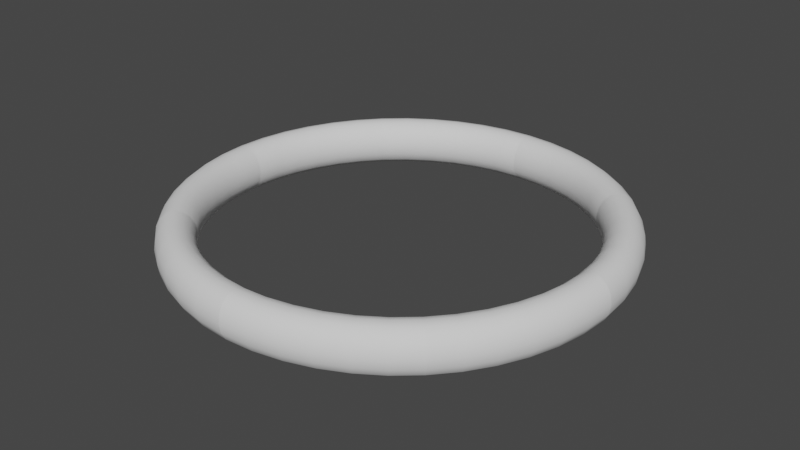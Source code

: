 # Source: ValveHandles.blend  (saved by Blender 2.93.20; exported with 4.5.12 LTS)
import bpy
from mathutils import Matrix  # noqa: F401  (used for matrix-valued properties, if any)

bpy.ops.wm.read_factory_settings(use_empty=True)
scene = bpy.context.scene
scene.name = 'Scene'

# ---- collections
col_collection = bpy.data.collections.new('Collection'); scene.collection.children.link(col_collection)

# ---- world
world_world = bpy.data.worlds.new('World'); scene.world = world_world
world_world.use_nodes = True; world_world.node_tree.nodes.clear()
_N = world_world.node_tree.nodes; _L = world_world.node_tree.links
n0 = _N.new('ShaderNodeOutputWorld'); n0.name = 'World Output'; n0.location = (300, 300)
n1 = _N.new('ShaderNodeBackground'); n1.name = 'Background'; n1.location = (10, 300)
n1.inputs[0].default_value = (0.05088, 0.05088, 0.05088, 1.0)
_L.new(n1.outputs[0], n0.inputs[0])
n0.is_active_output = True
world_world.color = (0.05088, 0.05088, 0.05088)
world_world.use_sun_shadow = False
world_world.sun_shadow_jitter_overblur = 0.0

# ---- meshes
me_torus = bpy.data.meshes.new('Torus')
me_torus.from_pydata([(-0.2803, 2.45e-08, 0.0), (-0.2785, 2.434e-08, 0.01148), (-0.2732, 2.389e-08, 0.02121), (-0.2655, 2.321e-08, 0.02772), (-0.2563, 2.24e-08, 0.03), (-0.2471, 2.16e-08, 0.02772), (-0.2393, 2.092e-08, 0.02121), (-0.2341, 2.046e-08, 0.01148), (-0.2322, 2.03e-08, 3.674e-18), (-0.2341, 2.046e-08, -0.01148), (-0.2393, 2.092e-08, -0.02121), (-0.2471, 2.16e-08, -0.02772), (-0.2563, 2.24e-08, -0.03), (-0.2655, 2.321e-08, -0.02772), (-0.2732, 2.389e-08, -0.02121), (-0.2785, 2.434e-08, -0.01148), (-0.2779, -0.03658, 0.0), (-0.2761, -0.03635, 0.01148), (-0.2709, -0.03567, 0.02121), (-0.2632, -0.03465, 0.02772), (-0.2541, -0.03345, 0.03), (-0.245, -0.03225, 0.02772), (-0.2372, -0.03123, 0.02121), (-0.2321, -0.03055, 0.01148), (-0.2302, -0.03031, 3.674e-18), (-0.2321, -0.03055, -0.01148), (-0.2372, -0.03123, -0.02121), (-0.245, -0.03225, -0.02772), (-0.2541, -0.03345, -0.03), (-0.2632, -0.03465, -0.02772), (-0.2709, -0.03567, -0.02121), (-0.2761, -0.03635, -0.01148), (-0.2707, -0.07254, 0.0), (-0.269, -0.07207, 0.01148), (-0.2639, -0.07072, 0.02121), (-0.2564, -0.0687, 0.02772), (-0.2475, -0.06633, 0.03), (-0.2386, -0.06395, 0.02772), (-0.2311, -0.06193, 0.02121), (-0.2261, -0.06058, 0.01148), (-0.2243, -0.06011, 3.674e-18), (-0.2261, -0.06058, -0.01148), (-0.2311, -0.06193, -0.02121), (-0.2386, -0.06395, -0.02772), (-0.2475, -0.06633, -0.03), (-0.2564, -0.0687, -0.02772), (-0.2639, -0.07072, -0.02121), (-0.269, -0.07207, -0.01148), (-0.2589, -0.1073, 0.0), (-0.2573, -0.1066, 0.01148), (-0.2524, -0.1046, 0.02121), (-0.2452, -0.1016, 0.02772), (-0.2368, -0.09807, 0.03), (-0.2283, -0.09455, 0.02772), (-0.2211, -0.09157, 0.02121), (-0.2162, -0.08957, 0.01148), (-0.2146, -0.08887, 3.674e-18), (-0.2162, -0.08957, -0.01148), (-0.2211, -0.09157, -0.02121), (-0.2283, -0.09455, -0.02772), (-0.2368, -0.09807, -0.03), (-0.2452, -0.1016, -0.02772), (-0.2524, -0.1046, -0.02121), (-0.2573, -0.1066, -0.01148), (-0.2427, -0.1401, 0.0), (-0.2412, -0.1392, 0.01148), (-0.2366, -0.1366, 0.02121), (-0.2299, -0.1327, 0.02772), (-0.2219, -0.1281, 0.03), (-0.214, -0.1235, 0.02772), (-0.2072, -0.1196, 0.02121), (-0.2027, -0.117, 0.01148), (-0.2011, -0.1161, 3.674e-18), (-0.2027, -0.117, -0.01148), (-0.2072, -0.1196, -0.02121), (-0.214, -0.1235, -0.02772), (-0.2219, -0.1281, -0.03), (-0.2299, -0.1327, -0.02772), (-0.2366, -0.1366, -0.02121), (-0.2412, -0.1392, -0.01148), (-0.2224, -0.1706, 0.0), (-0.2209, -0.1695, 0.01148), (-0.2168, -0.1663, 0.02121), (-0.2106, -0.1616, 0.02772), (-0.2033, -0.156, 0.03), (-0.196, -0.1504, 0.02772), (-0.1898, -0.1457, 0.02121), (-0.1857, -0.1425, 0.01148), (-0.1842, -0.1414, 3.674e-18), (-0.1857, -0.1425, -0.01148), (-0.1898, -0.1457, -0.02121), (-0.196, -0.1504, -0.02772), (-0.2033, -0.156, -0.03), (-0.2106, -0.1616, -0.02772), (-0.2168, -0.1663, -0.02121), (-0.2209, -0.1695, -0.01148), (-0.1982, -0.1982, 0.0), (-0.1969, -0.1969, 0.01148), (-0.1932, -0.1932, 0.02121), (-0.1877, -0.1877, 0.02772), (-0.1812, -0.1812, 0.03), (-0.1747, -0.1747, 0.02772), (-0.1692, -0.1692, 0.02121), (-0.1655, -0.1655, 0.01148), (-0.1642, -0.1642, 3.674e-18), (-0.1655, -0.1655, -0.01148), (-0.1692, -0.1692, -0.02121), (-0.1747, -0.1747, -0.02772), (-0.1812, -0.1812, -0.03), (-0.1877, -0.1877, -0.02772), (-0.1932, -0.1932, -0.02121), (-0.1969, -0.1969, -0.01148)], [], [(0, 16, 17, 1), (1, 17, 18, 2), (2, 18, 19, 3), (3, 19, 20, 4), (4, 20, 21, 5), (5, 21, 22, 6), (6, 22, 23, 7), (7, 23, 24, 8), (8, 24, 25, 9), (9, 25, 26, 10), (10, 26, 27, 11), (11, 27, 28, 12), (12, 28, 29, 13), (13, 29, 30, 14), (14, 30, 31, 15), (15, 31, 16, 0), (16, 32, 33, 17), (17, 33, 34, 18), (18, 34, 35, 19), (19, 35, 36, 20), (20, 36, 37, 21), (21, 37, 38, 22), (22, 38, 39, 23), (23, 39, 40, 24), (24, 40, 41, 25), (25, 41, 42, 26), (26, 42, 43, 27), (27, 43, 44, 28), (28, 44, 45, 29), (29, 45, 46, 30), (30, 46, 47, 31), (31, 47, 32, 16), (32, 48, 49, 33), (33, 49, 50, 34), (34, 50, 51, 35), (35, 51, 52, 36), (36, 52, 53, 37), (37, 53, 54, 38), (38, 54, 55, 39), (39, 55, 56, 40), (40, 56, 57, 41), (41, 57, 58, 42), (42, 58, 59, 43), (43, 59, 60, 44), (44, 60, 61, 45), (45, 61, 62, 46), (46, 62, 63, 47), (47, 63, 48, 32), (48, 64, 65, 49), (49, 65, 66, 50), (50, 66, 67, 51), (51, 67, 68, 52), (52, 68, 69, 53), (53, 69, 70, 54), (54, 70, 71, 55), (55, 71, 72, 56), (56, 72, 73, 57), (57, 73, 74, 58), (58, 74, 75, 59), (59, 75, 76, 60), (60, 76, 77, 61), (61, 77, 78, 62), (62, 78, 79, 63), (63, 79, 64, 48), (64, 80, 81, 65), (65, 81, 82, 66), (66, 82, 83, 67), (67, 83, 84, 68), (68, 84, 85, 69), (69, 85, 86, 70), (70, 86, 87, 71), (71, 87, 88, 72), (72, 88, 89, 73), (73, 89, 90, 74), (74, 90, 91, 75), (75, 91, 92, 76), (76, 92, 93, 77), (77, 93, 94, 78), (78, 94, 95, 79), (79, 95, 80, 64), (80, 96, 97, 81), (81, 97, 98, 82), (82, 98, 99, 83), (83, 99, 100, 84), (84, 100, 101, 85), (85, 101, 102, 86), (86, 102, 103, 87), (87, 103, 104, 88), (88, 104, 105, 89), (89, 105, 106, 90), (90, 106, 107, 91), (91, 107, 108, 92), (92, 108, 109, 93), (93, 109, 110, 94), (94, 110, 111, 95), (95, 111, 96, 80)])
me_torus.polygons.foreach_set('use_smooth', [True] * 96)
_uv = me_torus.uv_layers.new(name='UVMap')
_uv.uv.foreach_set('vector', [8.882e-16, 0.5, 0.02083, 0.5, 0.02083, 0.5625, 8.882e-16, 0.5625, 8.882e-16, 0.5625, 0.02083, 0.5625, 0.02083, 0.625, 8.882e-16, 0.625, 8.882e-16, 0.625, 0.02083, 0.625, 0.02083, 0.6875, 8.882e-16, 0.6875, 8.882e-16, 0.6875, 0.02083, 0.6875, 0.02083, 0.75, 8.882e-16, 0.75, 8.882e-16, 0.75, 0.02083, 0.75, 0.02083, 0.8125, 8.882e-16, 0.8125, 8.882e-16, 0.8125, 0.02083, 0.8125, 0.02083, 0.875, 8.882e-16, 0.875, 8.882e-16, 0.875, 0.02083, 0.875, 0.02083, 0.9375, 8.882e-16, 0.9375, 8.882e-16, 0.9375, 0.02083, 0.9375, 0.02083, 1.0, 8.882e-16, 1.0, 8.882e-16, 0.0, 0.02083, 0.0, 0.02083, 0.0625, 8.882e-16, 0.0625, 8.882e-16, 0.0625, 0.02083, 0.0625, 0.02083, 0.125, 8.882e-16, 0.125, 8.882e-16, 0.125, 0.02083, 0.125, 0.02083, 0.1875, 8.882e-16, 0.1875, 8.882e-16, 0.1875, 0.02083, 0.1875, 0.02083, 0.25, 8.882e-16, 0.25, 8.882e-16, 0.25, 0.02083, 0.25, 0.02083, 0.3125, 8.882e-16, 0.3125, 8.882e-16, 0.3125, 0.02083, 0.3125, 0.02083, 0.375, 8.882e-16, 0.375, 8.882e-16, 0.375, 0.02083, 0.375, 0.02083, 0.4375, 8.882e-16, 0.4375, 8.882e-16, 0.4375, 0.02083, 0.4375, 0.02083, 0.5, 8.882e-16, 0.5, 0.02083, 0.5, 0.04167, 0.5, 0.04167, 0.5625, 0.02083, 0.5625, 0.02083, 0.5625, 0.04167, 0.5625, 0.04167, 0.625, 0.02083, 0.625, 0.02083, 0.625, 0.04167, 0.625, 0.04167, 0.6875, 0.02083, 0.6875, 0.02083, 0.6875, 0.04167, 0.6875, 0.04167, 0.75, 0.02083, 0.75, 0.02083, 0.75, 0.04167, 0.75, 0.04167, 0.8125, 0.02083, 0.8125, 0.02083, 0.8125, 0.04167, 0.8125, 0.04167, 0.875, 0.02083, 0.875, 0.02083, 0.875, 0.04167, 0.875, 0.04167, 0.9375, 0.02083, 0.9375, 0.02083, 0.9375, 0.04167, 0.9375, 0.04167, 1.0, 0.02083, 1.0, 0.02083, 0.0, 0.04167, 0.0, 0.04167, 0.0625, 0.02083, 0.0625, 0.02083, 0.0625, 0.04167, 0.0625, 0.04167, 0.125, 0.02083, 0.125, 0.02083, 0.125, 0.04167, 0.125, 0.04167, 0.1875, 0.02083, 0.1875, 0.02083, 0.1875, 0.04167, 0.1875, 0.04167, 0.25, 0.02083, 0.25, 0.02083, 0.25, 0.04167, 0.25, 0.04167, 0.3125, 0.02083, 0.3125, 0.02083, 0.3125, 0.04167, 0.3125, 0.04167, 0.375, 0.02083, 0.375, 0.02083, 0.375, 0.04167, 0.375, 0.04167, 0.4375, 0.02083, 0.4375, 0.02083, 0.4375, 0.04167, 0.4375, 0.04167, 0.5, 0.02083, 0.5, 0.04167, 0.5, 0.0625, 0.5, 0.0625, 0.5625, 0.04167, 0.5625, 0.04167, 0.5625, 0.0625, 0.5625, 0.0625, 0.625, 0.04167, 0.625, 0.04167, 0.625, 0.0625, 0.625, 0.0625, 0.6875, 0.04167, 0.6875, 0.04167, 0.6875, 0.0625, 0.6875, 0.0625, 0.75, 0.04167, 0.75, 0.04167, 0.75, 0.0625, 0.75, 0.0625, 0.8125, 0.04167, 0.8125, 0.04167, 0.8125, 0.0625, 0.8125, 0.0625, 0.875, 0.04167, 0.875, 0.04167, 0.875, 0.0625, 0.875, 0.0625, 0.9375, 0.04167, 0.9375, 0.04167, 0.9375, 0.0625, 0.9375, 0.0625, 1.0, 0.04167, 1.0, 0.04167, 0.0, 0.0625, 0.0, 0.0625, 0.0625, 0.04167, 0.0625, 0.04167, 0.0625, 0.0625, 0.0625, 0.0625, 0.125, 0.04167, 0.125, 0.04167, 0.125, 0.0625, 0.125, 0.0625, 0.1875, 0.04167, 0.1875, 0.04167, 0.1875, 0.0625, 0.1875, 0.0625, 0.25, 0.04167, 0.25, 0.04167, 0.25, 0.0625, 0.25, 0.0625, 0.3125, 0.04167, 0.3125, 0.04167, 0.3125, 0.0625, 0.3125, 0.0625, 0.375, 0.04167, 0.375, 0.04167, 0.375, 0.0625, 0.375, 0.0625, 0.4375, 0.04167, 0.4375, 0.04167, 0.4375, 0.0625, 0.4375, 0.0625, 0.5, 0.04167, 0.5, 0.0625, 0.5, 0.08333, 0.5, 0.08333, 0.5625, 0.0625, 0.5625, 0.0625, 0.5625, 0.08333, 0.5625, 0.08333, 0.625, 0.0625, 0.625, 0.0625, 0.625, 0.08333, 0.625, 0.08333, 0.6875, 0.0625, 0.6875, 0.0625, 0.6875, 0.08333, 0.6875, 0.08333, 0.75, 0.0625, 0.75, 0.0625, 0.75, 0.08333, 0.75, 0.08333, 0.8125, 0.0625, 0.8125, 0.0625, 0.8125, 0.08333, 0.8125, 0.08333, 0.875, 0.0625, 0.875, 0.0625, 0.875, 0.08333, 0.875, 0.08333, 0.9375, 0.0625, 0.9375, 0.0625, 0.9375, 0.08333, 0.9375, 0.08333, 1.0, 0.0625, 1.0, 0.0625, 0.0, 0.08333, 0.0, 0.08333, 0.0625, 0.0625, 0.0625, 0.0625, 0.0625, 0.08333, 0.0625, 0.08333, 0.125, 0.0625, 0.125, 0.0625, 0.125, 0.08333, 0.125, 0.08333, 0.1875, 0.0625, 0.1875, 0.0625, 0.1875, 0.08333, 0.1875, 0.08333, 0.25, 0.0625, 0.25, 0.0625, 0.25, 0.08333, 0.25, 0.08333, 0.3125, 0.0625, 0.3125, 0.0625, 0.3125, 0.08333, 0.3125, 0.08333, 0.375, 0.0625, 0.375, 0.0625, 0.375, 0.08333, 0.375, 0.08333, 0.4375, 0.0625, 0.4375, 0.0625, 0.4375, 0.08333, 0.4375, 0.08333, 0.5, 0.0625, 0.5, 0.08333, 0.5, 0.1042, 0.5, 0.1042, 0.5625, 0.08333, 0.5625, 0.08333, 0.5625, 0.1042, 0.5625, 0.1042, 0.625, 0.08333, 0.625, 0.08333, 0.625, 0.1042, 0.625, 0.1042, 0.6875, 0.08333, 0.6875, 0.08333, 0.6875, 0.1042, 0.6875, 0.1042, 0.75, 0.08333, 0.75, 0.08333, 0.75, 0.1042, 0.75, 0.1042, 0.8125, 0.08333, 0.8125, 0.08333, 0.8125, 0.1042, 0.8125, 0.1042, 0.875, 0.08333, 0.875, 0.08333, 0.875, 0.1042, 0.875, 0.1042, 0.9375, 0.08333, 0.9375, 0.08333, 0.9375, 0.1042, 0.9375, 0.1042, 1.0, 0.08333, 1.0, 0.08333, 0.0, 0.1042, 0.0, 0.1042, 0.0625, 0.08333, 0.0625, 0.08333, 0.0625, 0.1042, 0.0625, 0.1042, 0.125, 0.08333, 0.125, 0.08333, 0.125, 0.1042, 0.125, 0.1042, 0.1875, 0.08333, 0.1875, 0.08333, 0.1875, 0.1042, 0.1875, 0.1042, 0.25, 0.08333, 0.25, 0.08333, 0.25, 0.1042, 0.25, 0.1042, 0.3125, 0.08333, 0.3125, 0.08333, 0.3125, 0.1042, 0.3125, 0.1042, 0.375, 0.08333, 0.375, 0.08333, 0.375, 0.1042, 0.375, 0.1042, 0.4375, 0.08333, 0.4375, 0.08333, 0.4375, 0.1042, 0.4375, 0.1042, 0.5, 0.08333, 0.5, 0.1042, 0.5, 0.125, 0.5, 0.125, 0.5625, 0.1042, 0.5625, 0.1042, 0.5625, 0.125, 0.5625, 0.125, 0.625, 0.1042, 0.625, 0.1042, 0.625, 0.125, 0.625, 0.125, 0.6875, 0.1042, 0.6875, 0.1042, 0.6875, 0.125, 0.6875, 0.125, 0.75, 0.1042, 0.75, 0.1042, 0.75, 0.125, 0.75, 0.125, 0.8125, 0.1042, 0.8125, 0.1042, 0.8125, 0.125, 0.8125, 0.125, 0.875, 0.1042, 0.875, 0.1042, 0.875, 0.125, 0.875, 0.125, 0.9375, 0.1042, 0.9375, 0.1042, 0.9375, 0.125, 0.9375, 0.125, 1.0, 0.1042, 1.0, 0.1042, 0.0, 0.125, 0.0, 0.125, 0.0625, 0.1042, 0.0625, 0.1042, 0.0625, 0.125, 0.0625, 0.125, 0.125, 0.1042, 0.125, 0.1042, 0.125, 0.125, 0.125, 0.125, 0.1875, 0.1042, 0.1875, 0.1042, 0.1875, 0.125, 0.1875, 0.125, 0.25, 0.1042, 0.25, 0.1042, 0.25, 0.125, 0.25, 0.125, 0.3125, 0.1042, 0.3125, 0.1042, 0.3125, 0.125, 0.3125, 0.125, 0.375, 0.1042, 0.375, 0.1042, 0.375, 0.125, 0.375, 0.125, 0.4375, 0.1042, 0.4375, 0.1042, 0.4375, 0.125, 0.4375, 0.125, 0.5, 0.1042, 0.5])
me_torus.use_remesh_fix_poles = True
me_torus.use_remesh_preserve_attributes = False
me_torus.update()
me_torus_001 = bpy.data.meshes.new('Torus.001')
me_torus_001.from_pydata([(2.116e-08, -0.2803, 0.0), (2.102e-08, -0.2785, 0.01148), (2.063e-08, -0.2732, 0.02121), (2.004e-08, -0.2655, 0.02772), (1.935e-08, -0.2563, 0.03), (1.865e-08, -0.2471, 0.02772), (1.806e-08, -0.2393, 0.02121), (1.767e-08, -0.2341, 0.01148), (1.753e-08, -0.2322, 3.674e-18), (1.767e-08, -0.2341, -0.01148), (1.806e-08, -0.2393, -0.02121), (1.865e-08, -0.2471, -0.02772), (1.935e-08, -0.2563, -0.03), (2.004e-08, -0.2655, -0.02772), (2.063e-08, -0.2732, -0.02121), (2.102e-08, -0.2785, -0.01148), (0.03658, -0.2779, 0.0), (0.03635, -0.2761, 0.01148), (0.03567, -0.2709, 0.02121), (0.03465, -0.2632, 0.02772), (0.03345, -0.2541, 0.03), (0.03225, -0.245, 0.02772), (0.03123, -0.2372, 0.02121), (0.03055, -0.2321, 0.01148), (0.03031, -0.2302, 3.674e-18), (0.03055, -0.2321, -0.01148), (0.03123, -0.2372, -0.02121), (0.03225, -0.245, -0.02772), (0.03345, -0.2541, -0.03), (0.03465, -0.2632, -0.02772), (0.03567, -0.2709, -0.02121), (0.03635, -0.2761, -0.01148), (0.07254, -0.2707, 0.0), (0.07207, -0.269, 0.01148), (0.07072, -0.2639, 0.02121), (0.0687, -0.2564, 0.02772), (0.06633, -0.2475, 0.03), (0.06395, -0.2386, 0.02772), (0.06193, -0.2311, 0.02121), (0.06058, -0.2261, 0.01148), (0.06011, -0.2243, 3.674e-18), (0.06058, -0.2261, -0.01148), (0.06193, -0.2311, -0.02121), (0.06395, -0.2386, -0.02772), (0.06633, -0.2475, -0.03), (0.0687, -0.2564, -0.02772), (0.07072, -0.2639, -0.02121), (0.07207, -0.269, -0.01148), (0.1073, -0.2589, 0.0), (0.1066, -0.2573, 0.01148), (0.1046, -0.2524, 0.02121), (0.1016, -0.2452, 0.02772), (0.09807, -0.2368, 0.03), (0.09455, -0.2283, 0.02772), (0.09157, -0.2211, 0.02121), (0.08957, -0.2162, 0.01148), (0.08887, -0.2146, 3.674e-18), (0.08957, -0.2162, -0.01148), (0.09157, -0.2211, -0.02121), (0.09455, -0.2283, -0.02772), (0.09807, -0.2368, -0.03), (0.1016, -0.2452, -0.02772), (0.1046, -0.2524, -0.02121), (0.1066, -0.2573, -0.01148), (0.1401, -0.2427, 0.0), (0.1392, -0.2412, 0.01148), (0.1366, -0.2366, 0.02121), (0.1327, -0.2299, 0.02772), (0.1281, -0.2219, 0.03), (0.1235, -0.214, 0.02772), (0.1196, -0.2072, 0.02121), (0.117, -0.2027, 0.01148), (0.1161, -0.2011, 3.674e-18), (0.117, -0.2027, -0.01148), (0.1196, -0.2072, -0.02121), (0.1235, -0.214, -0.02772), (0.1281, -0.2219, -0.03), (0.1327, -0.2299, -0.02772), (0.1366, -0.2366, -0.02121), (0.1392, -0.2412, -0.01148), (0.1706, -0.2224, 0.0), (0.1695, -0.2209, 0.01148), (0.1663, -0.2168, 0.02121), (0.1616, -0.2106, 0.02772), (0.156, -0.2033, 0.03), (0.1504, -0.196, 0.02772), (0.1457, -0.1898, 0.02121), (0.1425, -0.1857, 0.01148), (0.1414, -0.1842, 3.674e-18), (0.1425, -0.1857, -0.01148), (0.1457, -0.1898, -0.02121), (0.1504, -0.196, -0.02772), (0.156, -0.2033, -0.03), (0.1616, -0.2106, -0.02772), (0.1663, -0.2168, -0.02121), (0.1695, -0.2209, -0.01148), (0.1982, -0.1982, 0.0), (0.1969, -0.1969, 0.01148), (0.1932, -0.1932, 0.02121), (0.1877, -0.1877, 0.02772), (0.1812, -0.1812, 0.03), (0.1747, -0.1747, 0.02772), (0.1692, -0.1692, 0.02121), (0.1655, -0.1655, 0.01148), (0.1642, -0.1642, 3.674e-18), (0.1655, -0.1655, -0.01148), (0.1692, -0.1692, -0.02121), (0.1747, -0.1747, -0.02772), (0.1812, -0.1812, -0.03), (0.1877, -0.1877, -0.02772), (0.1932, -0.1932, -0.02121), (0.1969, -0.1969, -0.01148)], [], [(0, 16, 17, 1), (1, 17, 18, 2), (2, 18, 19, 3), (3, 19, 20, 4), (4, 20, 21, 5), (5, 21, 22, 6), (6, 22, 23, 7), (7, 23, 24, 8), (8, 24, 25, 9), (9, 25, 26, 10), (10, 26, 27, 11), (11, 27, 28, 12), (12, 28, 29, 13), (13, 29, 30, 14), (14, 30, 31, 15), (15, 31, 16, 0), (16, 32, 33, 17), (17, 33, 34, 18), (18, 34, 35, 19), (19, 35, 36, 20), (20, 36, 37, 21), (21, 37, 38, 22), (22, 38, 39, 23), (23, 39, 40, 24), (24, 40, 41, 25), (25, 41, 42, 26), (26, 42, 43, 27), (27, 43, 44, 28), (28, 44, 45, 29), (29, 45, 46, 30), (30, 46, 47, 31), (31, 47, 32, 16), (32, 48, 49, 33), (33, 49, 50, 34), (34, 50, 51, 35), (35, 51, 52, 36), (36, 52, 53, 37), (37, 53, 54, 38), (38, 54, 55, 39), (39, 55, 56, 40), (40, 56, 57, 41), (41, 57, 58, 42), (42, 58, 59, 43), (43, 59, 60, 44), (44, 60, 61, 45), (45, 61, 62, 46), (46, 62, 63, 47), (47, 63, 48, 32), (48, 64, 65, 49), (49, 65, 66, 50), (50, 66, 67, 51), (51, 67, 68, 52), (52, 68, 69, 53), (53, 69, 70, 54), (54, 70, 71, 55), (55, 71, 72, 56), (56, 72, 73, 57), (57, 73, 74, 58), (58, 74, 75, 59), (59, 75, 76, 60), (60, 76, 77, 61), (61, 77, 78, 62), (62, 78, 79, 63), (63, 79, 64, 48), (64, 80, 81, 65), (65, 81, 82, 66), (66, 82, 83, 67), (67, 83, 84, 68), (68, 84, 85, 69), (69, 85, 86, 70), (70, 86, 87, 71), (71, 87, 88, 72), (72, 88, 89, 73), (73, 89, 90, 74), (74, 90, 91, 75), (75, 91, 92, 76), (76, 92, 93, 77), (77, 93, 94, 78), (78, 94, 95, 79), (79, 95, 80, 64), (80, 96, 97, 81), (81, 97, 98, 82), (82, 98, 99, 83), (83, 99, 100, 84), (84, 100, 101, 85), (85, 101, 102, 86), (86, 102, 103, 87), (87, 103, 104, 88), (88, 104, 105, 89), (89, 105, 106, 90), (90, 106, 107, 91), (91, 107, 108, 92), (92, 108, 109, 93), (93, 109, 110, 94), (94, 110, 111, 95), (95, 111, 96, 80)])
me_torus_001.polygons.foreach_set('use_smooth', [True] * 96)
_uv = me_torus_001.uv_layers.new(name='UVMap')
_uv.uv.foreach_set('vector', [0.25, 0.5, 0.2708, 0.5, 0.2708, 0.5625, 0.25, 0.5625, 0.25, 0.5625, 0.2708, 0.5625, 0.2708, 0.625, 0.25, 0.625, 0.25, 0.625, 0.2708, 0.625, 0.2708, 0.6875, 0.25, 0.6875, 0.25, 0.6875, 0.2708, 0.6875, 0.2708, 0.75, 0.25, 0.75, 0.25, 0.75, 0.2708, 0.75, 0.2708, 0.8125, 0.25, 0.8125, 0.25, 0.8125, 0.2708, 0.8125, 0.2708, 0.875, 0.25, 0.875, 0.25, 0.875, 0.2708, 0.875, 0.2708, 0.9375, 0.25, 0.9375, 0.25, 0.9375, 0.2708, 0.9375, 0.2708, 1.0, 0.25, 1.0, 0.25, 0.0, 0.2708, 0.0, 0.2708, 0.0625, 0.25, 0.0625, 0.25, 0.0625, 0.2708, 0.0625, 0.2708, 0.125, 0.25, 0.125, 0.25, 0.125, 0.2708, 0.125, 0.2708, 0.1875, 0.25, 0.1875, 0.25, 0.1875, 0.2708, 0.1875, 0.2708, 0.25, 0.25, 0.25, 0.25, 0.25, 0.2708, 0.25, 0.2708, 0.3125, 0.25, 0.3125, 0.25, 0.3125, 0.2708, 0.3125, 0.2708, 0.375, 0.25, 0.375, 0.25, 0.375, 0.2708, 0.375, 0.2708, 0.4375, 0.25, 0.4375, 0.25, 0.4375, 0.2708, 0.4375, 0.2708, 0.5, 0.25, 0.5, 0.2708, 0.5, 0.2917, 0.5, 0.2917, 0.5625, 0.2708, 0.5625, 0.2708, 0.5625, 0.2917, 0.5625, 0.2917, 0.625, 0.2708, 0.625, 0.2708, 0.625, 0.2917, 0.625, 0.2917, 0.6875, 0.2708, 0.6875, 0.2708, 0.6875, 0.2917, 0.6875, 0.2917, 0.75, 0.2708, 0.75, 0.2708, 0.75, 0.2917, 0.75, 0.2917, 0.8125, 0.2708, 0.8125, 0.2708, 0.8125, 0.2917, 0.8125, 0.2917, 0.875, 0.2708, 0.875, 0.2708, 0.875, 0.2917, 0.875, 0.2917, 0.9375, 0.2708, 0.9375, 0.2708, 0.9375, 0.2917, 0.9375, 0.2917, 1.0, 0.2708, 1.0, 0.2708, 0.0, 0.2917, 0.0, 0.2917, 0.0625, 0.2708, 0.0625, 0.2708, 0.0625, 0.2917, 0.0625, 0.2917, 0.125, 0.2708, 0.125, 0.2708, 0.125, 0.2917, 0.125, 0.2917, 0.1875, 0.2708, 0.1875, 0.2708, 0.1875, 0.2917, 0.1875, 0.2917, 0.25, 0.2708, 0.25, 0.2708, 0.25, 0.2917, 0.25, 0.2917, 0.3125, 0.2708, 0.3125, 0.2708, 0.3125, 0.2917, 0.3125, 0.2917, 0.375, 0.2708, 0.375, 0.2708, 0.375, 0.2917, 0.375, 0.2917, 0.4375, 0.2708, 0.4375, 0.2708, 0.4375, 0.2917, 0.4375, 0.2917, 0.5, 0.2708, 0.5, 0.2917, 0.5, 0.3125, 0.5, 0.3125, 0.5625, 0.2917, 0.5625, 0.2917, 0.5625, 0.3125, 0.5625, 0.3125, 0.625, 0.2917, 0.625, 0.2917, 0.625, 0.3125, 0.625, 0.3125, 0.6875, 0.2917, 0.6875, 0.2917, 0.6875, 0.3125, 0.6875, 0.3125, 0.75, 0.2917, 0.75, 0.2917, 0.75, 0.3125, 0.75, 0.3125, 0.8125, 0.2917, 0.8125, 0.2917, 0.8125, 0.3125, 0.8125, 0.3125, 0.875, 0.2917, 0.875, 0.2917, 0.875, 0.3125, 0.875, 0.3125, 0.9375, 0.2917, 0.9375, 0.2917, 0.9375, 0.3125, 0.9375, 0.3125, 1.0, 0.2917, 1.0, 0.2917, 0.0, 0.3125, 0.0, 0.3125, 0.0625, 0.2917, 0.0625, 0.2917, 0.0625, 0.3125, 0.0625, 0.3125, 0.125, 0.2917, 0.125, 0.2917, 0.125, 0.3125, 0.125, 0.3125, 0.1875, 0.2917, 0.1875, 0.2917, 0.1875, 0.3125, 0.1875, 0.3125, 0.25, 0.2917, 0.25, 0.2917, 0.25, 0.3125, 0.25, 0.3125, 0.3125, 0.2917, 0.3125, 0.2917, 0.3125, 0.3125, 0.3125, 0.3125, 0.375, 0.2917, 0.375, 0.2917, 0.375, 0.3125, 0.375, 0.3125, 0.4375, 0.2917, 0.4375, 0.2917, 0.4375, 0.3125, 0.4375, 0.3125, 0.5, 0.2917, 0.5, 0.3125, 0.5, 0.3333, 0.5, 0.3333, 0.5625, 0.3125, 0.5625, 0.3125, 0.5625, 0.3333, 0.5625, 0.3333, 0.625, 0.3125, 0.625, 0.3125, 0.625, 0.3333, 0.625, 0.3333, 0.6875, 0.3125, 0.6875, 0.3125, 0.6875, 0.3333, 0.6875, 0.3333, 0.75, 0.3125, 0.75, 0.3125, 0.75, 0.3333, 0.75, 0.3333, 0.8125, 0.3125, 0.8125, 0.3125, 0.8125, 0.3333, 0.8125, 0.3333, 0.875, 0.3125, 0.875, 0.3125, 0.875, 0.3333, 0.875, 0.3333, 0.9375, 0.3125, 0.9375, 0.3125, 0.9375, 0.3333, 0.9375, 0.3333, 1.0, 0.3125, 1.0, 0.3125, 0.0, 0.3333, 0.0, 0.3333, 0.0625, 0.3125, 0.0625, 0.3125, 0.0625, 0.3333, 0.0625, 0.3333, 0.125, 0.3125, 0.125, 0.3125, 0.125, 0.3333, 0.125, 0.3333, 0.1875, 0.3125, 0.1875, 0.3125, 0.1875, 0.3333, 0.1875, 0.3333, 0.25, 0.3125, 0.25, 0.3125, 0.25, 0.3333, 0.25, 0.3333, 0.3125, 0.3125, 0.3125, 0.3125, 0.3125, 0.3333, 0.3125, 0.3333, 0.375, 0.3125, 0.375, 0.3125, 0.375, 0.3333, 0.375, 0.3333, 0.4375, 0.3125, 0.4375, 0.3125, 0.4375, 0.3333, 0.4375, 0.3333, 0.5, 0.3125, 0.5, 0.3333, 0.5, 0.3542, 0.5, 0.3542, 0.5625, 0.3333, 0.5625, 0.3333, 0.5625, 0.3542, 0.5625, 0.3542, 0.625, 0.3333, 0.625, 0.3333, 0.625, 0.3542, 0.625, 0.3542, 0.6875, 0.3333, 0.6875, 0.3333, 0.6875, 0.3542, 0.6875, 0.3542, 0.75, 0.3333, 0.75, 0.3333, 0.75, 0.3542, 0.75, 0.3542, 0.8125, 0.3333, 0.8125, 0.3333, 0.8125, 0.3542, 0.8125, 0.3542, 0.875, 0.3333, 0.875, 0.3333, 0.875, 0.3542, 0.875, 0.3542, 0.9375, 0.3333, 0.9375, 0.3333, 0.9375, 0.3542, 0.9375, 0.3542, 1.0, 0.3333, 1.0, 0.3333, 0.0, 0.3542, 0.0, 0.3542, 0.0625, 0.3333, 0.0625, 0.3333, 0.0625, 0.3542, 0.0625, 0.3542, 0.125, 0.3333, 0.125, 0.3333, 0.125, 0.3542, 0.125, 0.3542, 0.1875, 0.3333, 0.1875, 0.3333, 0.1875, 0.3542, 0.1875, 0.3542, 0.25, 0.3333, 0.25, 0.3333, 0.25, 0.3542, 0.25, 0.3542, 0.3125, 0.3333, 0.3125, 0.3333, 0.3125, 0.3542, 0.3125, 0.3542, 0.375, 0.3333, 0.375, 0.3333, 0.375, 0.3542, 0.375, 0.3542, 0.4375, 0.3333, 0.4375, 0.3333, 0.4375, 0.3542, 0.4375, 0.3542, 0.5, 0.3333, 0.5, 0.3542, 0.5, 0.375, 0.5, 0.375, 0.5625, 0.3542, 0.5625, 0.3542, 0.5625, 0.375, 0.5625, 0.375, 0.625, 0.3542, 0.625, 0.3542, 0.625, 0.375, 0.625, 0.375, 0.6875, 0.3542, 0.6875, 0.3542, 0.6875, 0.375, 0.6875, 0.375, 0.75, 0.3542, 0.75, 0.3542, 0.75, 0.375, 0.75, 0.375, 0.8125, 0.3542, 0.8125, 0.3542, 0.8125, 0.375, 0.8125, 0.375, 0.875, 0.3542, 0.875, 0.3542, 0.875, 0.375, 0.875, 0.375, 0.9375, 0.3542, 0.9375, 0.3542, 0.9375, 0.375, 0.9375, 0.375, 1.0, 0.3542, 1.0, 0.3542, 0.0, 0.375, 0.0, 0.375, 0.0625, 0.3542, 0.0625, 0.3542, 0.0625, 0.375, 0.0625, 0.375, 0.125, 0.3542, 0.125, 0.3542, 0.125, 0.375, 0.125, 0.375, 0.1875, 0.3542, 0.1875, 0.3542, 0.1875, 0.375, 0.1875, 0.375, 0.25, 0.3542, 0.25, 0.3542, 0.25, 0.375, 0.25, 0.375, 0.3125, 0.3542, 0.3125, 0.3542, 0.3125, 0.375, 0.3125, 0.375, 0.375, 0.3542, 0.375, 0.3542, 0.375, 0.375, 0.375, 0.375, 0.4375, 0.3542, 0.4375, 0.3542, 0.4375, 0.375, 0.4375, 0.375, 0.5, 0.3542, 0.5])
me_torus_001.use_remesh_fix_poles = True
me_torus_001.use_remesh_preserve_attributes = False
me_torus_001.update()
me_torus_002 = bpy.data.meshes.new('Torus.002')
me_torus_002.from_pydata([(2.116e-08, 0.2803, 0.0), (2.102e-08, 0.2785, 0.01148), (2.063e-08, 0.2732, 0.02121), (2.004e-08, 0.2655, 0.02772), (1.935e-08, 0.2563, 0.03), (1.865e-08, 0.2471, 0.02772), (1.806e-08, 0.2393, 0.02121), (1.767e-08, 0.2341, 0.01148), (1.753e-08, 0.2322, 3.674e-18), (1.767e-08, 0.2341, -0.01148), (1.806e-08, 0.2393, -0.02121), (1.865e-08, 0.2471, -0.02772), (1.935e-08, 0.2563, -0.03), (2.004e-08, 0.2655, -0.02772), (2.063e-08, 0.2732, -0.02121), (2.102e-08, 0.2785, -0.01148), (-0.03658, 0.2779, 0.0), (-0.03635, 0.2761, 0.01148), (-0.03567, 0.2709, 0.02121), (-0.03465, 0.2632, 0.02772), (-0.03345, 0.2541, 0.03), (-0.03225, 0.245, 0.02772), (-0.03123, 0.2372, 0.02121), (-0.03055, 0.2321, 0.01148), (-0.03031, 0.2302, 3.674e-18), (-0.03055, 0.2321, -0.01148), (-0.03123, 0.2372, -0.02121), (-0.03225, 0.245, -0.02772), (-0.03345, 0.2541, -0.03), (-0.03465, 0.2632, -0.02772), (-0.03567, 0.2709, -0.02121), (-0.03635, 0.2761, -0.01148), (-0.07254, 0.2707, 0.0), (-0.07207, 0.269, 0.01148), (-0.07072, 0.2639, 0.02121), (-0.0687, 0.2564, 0.02772), (-0.06633, 0.2475, 0.03), (-0.06395, 0.2386, 0.02772), (-0.06193, 0.2311, 0.02121), (-0.06058, 0.2261, 0.01148), (-0.06011, 0.2243, 3.674e-18), (-0.06058, 0.2261, -0.01148), (-0.06193, 0.2311, -0.02121), (-0.06395, 0.2386, -0.02772), (-0.06633, 0.2475, -0.03), (-0.0687, 0.2564, -0.02772), (-0.07072, 0.2639, -0.02121), (-0.07207, 0.269, -0.01148), (-0.1073, 0.2589, 0.0), (-0.1066, 0.2573, 0.01148), (-0.1046, 0.2524, 0.02121), (-0.1016, 0.2452, 0.02772), (-0.09807, 0.2368, 0.03), (-0.09455, 0.2283, 0.02772), (-0.09157, 0.2211, 0.02121), (-0.08957, 0.2162, 0.01148), (-0.08887, 0.2146, 3.674e-18), (-0.08957, 0.2162, -0.01148), (-0.09157, 0.2211, -0.02121), (-0.09455, 0.2283, -0.02772), (-0.09807, 0.2368, -0.03), (-0.1016, 0.2452, -0.02772), (-0.1046, 0.2524, -0.02121), (-0.1066, 0.2573, -0.01148), (-0.1401, 0.2427, 0.0), (-0.1392, 0.2412, 0.01148), (-0.1366, 0.2366, 0.02121), (-0.1327, 0.2299, 0.02772), (-0.1281, 0.2219, 0.03), (-0.1235, 0.214, 0.02772), (-0.1196, 0.2072, 0.02121), (-0.117, 0.2027, 0.01148), (-0.1161, 0.2011, 3.674e-18), (-0.117, 0.2027, -0.01148), (-0.1196, 0.2072, -0.02121), (-0.1235, 0.214, -0.02772), (-0.1281, 0.2219, -0.03), (-0.1327, 0.2299, -0.02772), (-0.1366, 0.2366, -0.02121), (-0.1392, 0.2412, -0.01148), (-0.1706, 0.2224, 0.0), (-0.1695, 0.2209, 0.01148), (-0.1663, 0.2168, 0.02121), (-0.1616, 0.2106, 0.02772), (-0.156, 0.2033, 0.03), (-0.1504, 0.196, 0.02772), (-0.1457, 0.1898, 0.02121), (-0.1425, 0.1857, 0.01148), (-0.1414, 0.1842, 3.674e-18), (-0.1425, 0.1857, -0.01148), (-0.1457, 0.1898, -0.02121), (-0.1504, 0.196, -0.02772), (-0.156, 0.2033, -0.03), (-0.1616, 0.2106, -0.02772), (-0.1663, 0.2168, -0.02121), (-0.1695, 0.2209, -0.01148), (-0.1982, 0.1982, 0.0), (-0.1969, 0.1969, 0.01148), (-0.1932, 0.1932, 0.02121), (-0.1877, 0.1877, 0.02772), (-0.1812, 0.1812, 0.03), (-0.1747, 0.1747, 0.02772), (-0.1692, 0.1692, 0.02121), (-0.1655, 0.1655, 0.01148), (-0.1642, 0.1642, 3.674e-18), (-0.1655, 0.1655, -0.01148), (-0.1692, 0.1692, -0.02121), (-0.1747, 0.1747, -0.02772), (-0.1812, 0.1812, -0.03), (-0.1877, 0.1877, -0.02772), (-0.1932, 0.1932, -0.02121), (-0.1969, 0.1969, -0.01148)], [], [(0, 16, 17, 1), (1, 17, 18, 2), (2, 18, 19, 3), (3, 19, 20, 4), (4, 20, 21, 5), (5, 21, 22, 6), (6, 22, 23, 7), (7, 23, 24, 8), (8, 24, 25, 9), (9, 25, 26, 10), (10, 26, 27, 11), (11, 27, 28, 12), (12, 28, 29, 13), (13, 29, 30, 14), (14, 30, 31, 15), (15, 31, 16, 0), (16, 32, 33, 17), (17, 33, 34, 18), (18, 34, 35, 19), (19, 35, 36, 20), (20, 36, 37, 21), (21, 37, 38, 22), (22, 38, 39, 23), (23, 39, 40, 24), (24, 40, 41, 25), (25, 41, 42, 26), (26, 42, 43, 27), (27, 43, 44, 28), (28, 44, 45, 29), (29, 45, 46, 30), (30, 46, 47, 31), (31, 47, 32, 16), (32, 48, 49, 33), (33, 49, 50, 34), (34, 50, 51, 35), (35, 51, 52, 36), (36, 52, 53, 37), (37, 53, 54, 38), (38, 54, 55, 39), (39, 55, 56, 40), (40, 56, 57, 41), (41, 57, 58, 42), (42, 58, 59, 43), (43, 59, 60, 44), (44, 60, 61, 45), (45, 61, 62, 46), (46, 62, 63, 47), (47, 63, 48, 32), (48, 64, 65, 49), (49, 65, 66, 50), (50, 66, 67, 51), (51, 67, 68, 52), (52, 68, 69, 53), (53, 69, 70, 54), (54, 70, 71, 55), (55, 71, 72, 56), (56, 72, 73, 57), (57, 73, 74, 58), (58, 74, 75, 59), (59, 75, 76, 60), (60, 76, 77, 61), (61, 77, 78, 62), (62, 78, 79, 63), (63, 79, 64, 48), (64, 80, 81, 65), (65, 81, 82, 66), (66, 82, 83, 67), (67, 83, 84, 68), (68, 84, 85, 69), (69, 85, 86, 70), (70, 86, 87, 71), (71, 87, 88, 72), (72, 88, 89, 73), (73, 89, 90, 74), (74, 90, 91, 75), (75, 91, 92, 76), (76, 92, 93, 77), (77, 93, 94, 78), (78, 94, 95, 79), (79, 95, 80, 64), (80, 96, 97, 81), (81, 97, 98, 82), (82, 98, 99, 83), (83, 99, 100, 84), (84, 100, 101, 85), (85, 101, 102, 86), (86, 102, 103, 87), (87, 103, 104, 88), (88, 104, 105, 89), (89, 105, 106, 90), (90, 106, 107, 91), (91, 107, 108, 92), (92, 108, 109, 93), (93, 109, 110, 94), (94, 110, 111, 95), (95, 111, 96, 80)])
me_torus_002.polygons.foreach_set('use_smooth', [True] * 96)
_uv = me_torus_002.uv_layers.new(name='UVMap')
_uv.uv.foreach_set('vector', [0.75, 0.5, 0.7708, 0.5, 0.7708, 0.5625, 0.75, 0.5625, 0.75, 0.5625, 0.7708, 0.5625, 0.7708, 0.625, 0.75, 0.625, 0.75, 0.625, 0.7708, 0.625, 0.7708, 0.6875, 0.75, 0.6875, 0.75, 0.6875, 0.7708, 0.6875, 0.7708, 0.75, 0.75, 0.75, 0.75, 0.75, 0.7708, 0.75, 0.7708, 0.8125, 0.75, 0.8125, 0.75, 0.8125, 0.7708, 0.8125, 0.7708, 0.875, 0.75, 0.875, 0.75, 0.875, 0.7708, 0.875, 0.7708, 0.9375, 0.75, 0.9375, 0.75, 0.9375, 0.7708, 0.9375, 0.7708, 1.0, 0.75, 1.0, 0.75, 0.0, 0.7708, 0.0, 0.7708, 0.0625, 0.75, 0.0625, 0.75, 0.0625, 0.7708, 0.0625, 0.7708, 0.125, 0.75, 0.125, 0.75, 0.125, 0.7708, 0.125, 0.7708, 0.1875, 0.75, 0.1875, 0.75, 0.1875, 0.7708, 0.1875, 0.7708, 0.25, 0.75, 0.25, 0.75, 0.25, 0.7708, 0.25, 0.7708, 0.3125, 0.75, 0.3125, 0.75, 0.3125, 0.7708, 0.3125, 0.7708, 0.375, 0.75, 0.375, 0.75, 0.375, 0.7708, 0.375, 0.7708, 0.4375, 0.75, 0.4375, 0.75, 0.4375, 0.7708, 0.4375, 0.7708, 0.5, 0.75, 0.5, 0.7708, 0.5, 0.7917, 0.5, 0.7917, 0.5625, 0.7708, 0.5625, 0.7708, 0.5625, 0.7917, 0.5625, 0.7917, 0.625, 0.7708, 0.625, 0.7708, 0.625, 0.7917, 0.625, 0.7917, 0.6875, 0.7708, 0.6875, 0.7708, 0.6875, 0.7917, 0.6875, 0.7917, 0.75, 0.7708, 0.75, 0.7708, 0.75, 0.7917, 0.75, 0.7917, 0.8125, 0.7708, 0.8125, 0.7708, 0.8125, 0.7917, 0.8125, 0.7917, 0.875, 0.7708, 0.875, 0.7708, 0.875, 0.7917, 0.875, 0.7917, 0.9375, 0.7708, 0.9375, 0.7708, 0.9375, 0.7917, 0.9375, 0.7917, 1.0, 0.7708, 1.0, 0.7708, 0.0, 0.7917, 0.0, 0.7917, 0.0625, 0.7708, 0.0625, 0.7708, 0.0625, 0.7917, 0.0625, 0.7917, 0.125, 0.7708, 0.125, 0.7708, 0.125, 0.7917, 0.125, 0.7917, 0.1875, 0.7708, 0.1875, 0.7708, 0.1875, 0.7917, 0.1875, 0.7917, 0.25, 0.7708, 0.25, 0.7708, 0.25, 0.7917, 0.25, 0.7917, 0.3125, 0.7708, 0.3125, 0.7708, 0.3125, 0.7917, 0.3125, 0.7917, 0.375, 0.7708, 0.375, 0.7708, 0.375, 0.7917, 0.375, 0.7917, 0.4375, 0.7708, 0.4375, 0.7708, 0.4375, 0.7917, 0.4375, 0.7917, 0.5, 0.7708, 0.5, 0.7917, 0.5, 0.8125, 0.5, 0.8125, 0.5625, 0.7917, 0.5625, 0.7917, 0.5625, 0.8125, 0.5625, 0.8125, 0.625, 0.7917, 0.625, 0.7917, 0.625, 0.8125, 0.625, 0.8125, 0.6875, 0.7917, 0.6875, 0.7917, 0.6875, 0.8125, 0.6875, 0.8125, 0.75, 0.7917, 0.75, 0.7917, 0.75, 0.8125, 0.75, 0.8125, 0.8125, 0.7917, 0.8125, 0.7917, 0.8125, 0.8125, 0.8125, 0.8125, 0.875, 0.7917, 0.875, 0.7917, 0.875, 0.8125, 0.875, 0.8125, 0.9375, 0.7917, 0.9375, 0.7917, 0.9375, 0.8125, 0.9375, 0.8125, 1.0, 0.7917, 1.0, 0.7917, 0.0, 0.8125, 0.0, 0.8125, 0.0625, 0.7917, 0.0625, 0.7917, 0.0625, 0.8125, 0.0625, 0.8125, 0.125, 0.7917, 0.125, 0.7917, 0.125, 0.8125, 0.125, 0.8125, 0.1875, 0.7917, 0.1875, 0.7917, 0.1875, 0.8125, 0.1875, 0.8125, 0.25, 0.7917, 0.25, 0.7917, 0.25, 0.8125, 0.25, 0.8125, 0.3125, 0.7917, 0.3125, 0.7917, 0.3125, 0.8125, 0.3125, 0.8125, 0.375, 0.7917, 0.375, 0.7917, 0.375, 0.8125, 0.375, 0.8125, 0.4375, 0.7917, 0.4375, 0.7917, 0.4375, 0.8125, 0.4375, 0.8125, 0.5, 0.7917, 0.5, 0.8125, 0.5, 0.8333, 0.5, 0.8333, 0.5625, 0.8125, 0.5625, 0.8125, 0.5625, 0.8333, 0.5625, 0.8333, 0.625, 0.8125, 0.625, 0.8125, 0.625, 0.8333, 0.625, 0.8333, 0.6875, 0.8125, 0.6875, 0.8125, 0.6875, 0.8333, 0.6875, 0.8333, 0.75, 0.8125, 0.75, 0.8125, 0.75, 0.8333, 0.75, 0.8333, 0.8125, 0.8125, 0.8125, 0.8125, 0.8125, 0.8333, 0.8125, 0.8333, 0.875, 0.8125, 0.875, 0.8125, 0.875, 0.8333, 0.875, 0.8333, 0.9375, 0.8125, 0.9375, 0.8125, 0.9375, 0.8333, 0.9375, 0.8333, 1.0, 0.8125, 1.0, 0.8125, 0.0, 0.8333, 0.0, 0.8333, 0.0625, 0.8125, 0.0625, 0.8125, 0.0625, 0.8333, 0.0625, 0.8333, 0.125, 0.8125, 0.125, 0.8125, 0.125, 0.8333, 0.125, 0.8333, 0.1875, 0.8125, 0.1875, 0.8125, 0.1875, 0.8333, 0.1875, 0.8333, 0.25, 0.8125, 0.25, 0.8125, 0.25, 0.8333, 0.25, 0.8333, 0.3125, 0.8125, 0.3125, 0.8125, 0.3125, 0.8333, 0.3125, 0.8333, 0.375, 0.8125, 0.375, 0.8125, 0.375, 0.8333, 0.375, 0.8333, 0.4375, 0.8125, 0.4375, 0.8125, 0.4375, 0.8333, 0.4375, 0.8333, 0.5, 0.8125, 0.5, 0.8333, 0.5, 0.8542, 0.5, 0.8542, 0.5625, 0.8333, 0.5625, 0.8333, 0.5625, 0.8542, 0.5625, 0.8542, 0.625, 0.8333, 0.625, 0.8333, 0.625, 0.8542, 0.625, 0.8542, 0.6875, 0.8333, 0.6875, 0.8333, 0.6875, 0.8542, 0.6875, 0.8542, 0.75, 0.8333, 0.75, 0.8333, 0.75, 0.8542, 0.75, 0.8542, 0.8125, 0.8333, 0.8125, 0.8333, 0.8125, 0.8542, 0.8125, 0.8542, 0.875, 0.8333, 0.875, 0.8333, 0.875, 0.8542, 0.875, 0.8542, 0.9375, 0.8333, 0.9375, 0.8333, 0.9375, 0.8542, 0.9375, 0.8542, 1.0, 0.8333, 1.0, 0.8333, 0.0, 0.8542, 0.0, 0.8542, 0.0625, 0.8333, 0.0625, 0.8333, 0.0625, 0.8542, 0.0625, 0.8542, 0.125, 0.8333, 0.125, 0.8333, 0.125, 0.8542, 0.125, 0.8542, 0.1875, 0.8333, 0.1875, 0.8333, 0.1875, 0.8542, 0.1875, 0.8542, 0.25, 0.8333, 0.25, 0.8333, 0.25, 0.8542, 0.25, 0.8542, 0.3125, 0.8333, 0.3125, 0.8333, 0.3125, 0.8542, 0.3125, 0.8542, 0.375, 0.8333, 0.375, 0.8333, 0.375, 0.8542, 0.375, 0.8542, 0.4375, 0.8333, 0.4375, 0.8333, 0.4375, 0.8542, 0.4375, 0.8542, 0.5, 0.8333, 0.5, 0.8542, 0.5, 0.875, 0.5, 0.875, 0.5625, 0.8542, 0.5625, 0.8542, 0.5625, 0.875, 0.5625, 0.875, 0.625, 0.8542, 0.625, 0.8542, 0.625, 0.875, 0.625, 0.875, 0.6875, 0.8542, 0.6875, 0.8542, 0.6875, 0.875, 0.6875, 0.875, 0.75, 0.8542, 0.75, 0.8542, 0.75, 0.875, 0.75, 0.875, 0.8125, 0.8542, 0.8125, 0.8542, 0.8125, 0.875, 0.8125, 0.875, 0.875, 0.8542, 0.875, 0.8542, 0.875, 0.875, 0.875, 0.875, 0.9375, 0.8542, 0.9375, 0.8542, 0.9375, 0.875, 0.9375, 0.875, 1.0, 0.8542, 1.0, 0.8542, 0.0, 0.875, 0.0, 0.875, 0.0625, 0.8542, 0.0625, 0.8542, 0.0625, 0.875, 0.0625, 0.875, 0.125, 0.8542, 0.125, 0.8542, 0.125, 0.875, 0.125, 0.875, 0.1875, 0.8542, 0.1875, 0.8542, 0.1875, 0.875, 0.1875, 0.875, 0.25, 0.8542, 0.25, 0.8542, 0.25, 0.875, 0.25, 0.875, 0.3125, 0.8542, 0.3125, 0.8542, 0.3125, 0.875, 0.3125, 0.875, 0.375, 0.8542, 0.375, 0.8542, 0.375, 0.875, 0.375, 0.875, 0.4375, 0.8542, 0.4375, 0.8542, 0.4375, 0.875, 0.4375, 0.875, 0.5, 0.8542, 0.5])
me_torus_002.use_remesh_fix_poles = True
me_torus_002.use_remesh_preserve_attributes = False
me_torus_002.update()
me_torus_003 = bpy.data.meshes.new('Torus.003')
me_torus_003.from_pydata([(0.2803, 0.0, 0.0), (0.2785, 0.0, 0.01148), (0.2732, 0.0, 0.02121), (0.2655, 0.0, 0.02772), (0.2563, 0.0, 0.03), (0.2471, 0.0, 0.02772), (0.2393, 0.0, 0.02121), (0.2341, 0.0, 0.01148), (0.2322, 0.0, 3.674e-18), (0.2341, 0.0, -0.01148), (0.2393, 0.0, -0.02121), (0.2471, 0.0, -0.02772), (0.2563, 0.0, -0.03), (0.2655, 0.0, -0.02772), (0.2732, 0.0, -0.02121), (0.2785, 0.0, -0.01148), (0.2779, 0.03658, 0.0), (0.2761, 0.03635, 0.01148), (0.2709, 0.03567, 0.02121), (0.2632, 0.03465, 0.02772), (0.2541, 0.03345, 0.03), (0.245, 0.03225, 0.02772), (0.2372, 0.03123, 0.02121), (0.2321, 0.03055, 0.01148), (0.2302, 0.03031, 3.674e-18), (0.2321, 0.03055, -0.01148), (0.2372, 0.03123, -0.02121), (0.245, 0.03225, -0.02772), (0.2541, 0.03345, -0.03), (0.2632, 0.03465, -0.02772), (0.2709, 0.03567, -0.02121), (0.2761, 0.03635, -0.01148), (0.2707, 0.07254, 0.0), (0.269, 0.07207, 0.01148), (0.2639, 0.07072, 0.02121), (0.2564, 0.0687, 0.02772), (0.2475, 0.06633, 0.03), (0.2386, 0.06395, 0.02772), (0.2311, 0.06193, 0.02121), (0.2261, 0.06058, 0.01148), (0.2243, 0.06011, 3.674e-18), (0.2261, 0.06058, -0.01148), (0.2311, 0.06193, -0.02121), (0.2386, 0.06395, -0.02772), (0.2475, 0.06633, -0.03), (0.2564, 0.0687, -0.02772), (0.2639, 0.07072, -0.02121), (0.269, 0.07207, -0.01148), (0.2589, 0.1073, 0.0), (0.2573, 0.1066, 0.01148), (0.2524, 0.1046, 0.02121), (0.2452, 0.1016, 0.02772), (0.2368, 0.09807, 0.03), (0.2283, 0.09455, 0.02772), (0.2211, 0.09157, 0.02121), (0.2162, 0.08957, 0.01148), (0.2146, 0.08887, 3.674e-18), (0.2162, 0.08957, -0.01148), (0.2211, 0.09157, -0.02121), (0.2283, 0.09455, -0.02772), (0.2368, 0.09807, -0.03), (0.2452, 0.1016, -0.02772), (0.2524, 0.1046, -0.02121), (0.2573, 0.1066, -0.01148), (0.2427, 0.1401, 0.0), (0.2412, 0.1392, 0.01148), (0.2366, 0.1366, 0.02121), (0.2299, 0.1327, 0.02772), (0.2219, 0.1281, 0.03), (0.214, 0.1235, 0.02772), (0.2072, 0.1196, 0.02121), (0.2027, 0.117, 0.01148), (0.2011, 0.1161, 3.674e-18), (0.2027, 0.117, -0.01148), (0.2072, 0.1196, -0.02121), (0.214, 0.1235, -0.02772), (0.2219, 0.1281, -0.03), (0.2299, 0.1327, -0.02772), (0.2366, 0.1366, -0.02121), (0.2412, 0.1392, -0.01148), (0.2224, 0.1706, 0.0), (0.2209, 0.1695, 0.01148), (0.2168, 0.1663, 0.02121), (0.2106, 0.1616, 0.02772), (0.2033, 0.156, 0.03), (0.196, 0.1504, 0.02772), (0.1898, 0.1457, 0.02121), (0.1857, 0.1425, 0.01148), (0.1842, 0.1414, 3.674e-18), (0.1857, 0.1425, -0.01148), (0.1898, 0.1457, -0.02121), (0.196, 0.1504, -0.02772), (0.2033, 0.156, -0.03), (0.2106, 0.1616, -0.02772), (0.2168, 0.1663, -0.02121), (0.2209, 0.1695, -0.01148), (0.1982, 0.1982, 0.0), (0.1969, 0.1969, 0.01148), (0.1932, 0.1932, 0.02121), (0.1877, 0.1877, 0.02772), (0.1812, 0.1812, 0.03), (0.1747, 0.1747, 0.02772), (0.1692, 0.1692, 0.02121), (0.1655, 0.1655, 0.01148), (0.1642, 0.1642, 3.674e-18), (0.1655, 0.1655, -0.01148), (0.1692, 0.1692, -0.02121), (0.1747, 0.1747, -0.02772), (0.1812, 0.1812, -0.03), (0.1877, 0.1877, -0.02772), (0.1932, 0.1932, -0.02121), (0.1969, 0.1969, -0.01148)], [], [(0, 16, 17, 1), (1, 17, 18, 2), (2, 18, 19, 3), (3, 19, 20, 4), (4, 20, 21, 5), (5, 21, 22, 6), (6, 22, 23, 7), (7, 23, 24, 8), (8, 24, 25, 9), (9, 25, 26, 10), (10, 26, 27, 11), (11, 27, 28, 12), (12, 28, 29, 13), (13, 29, 30, 14), (14, 30, 31, 15), (15, 31, 16, 0), (16, 32, 33, 17), (17, 33, 34, 18), (18, 34, 35, 19), (19, 35, 36, 20), (20, 36, 37, 21), (21, 37, 38, 22), (22, 38, 39, 23), (23, 39, 40, 24), (24, 40, 41, 25), (25, 41, 42, 26), (26, 42, 43, 27), (27, 43, 44, 28), (28, 44, 45, 29), (29, 45, 46, 30), (30, 46, 47, 31), (31, 47, 32, 16), (32, 48, 49, 33), (33, 49, 50, 34), (34, 50, 51, 35), (35, 51, 52, 36), (36, 52, 53, 37), (37, 53, 54, 38), (38, 54, 55, 39), (39, 55, 56, 40), (40, 56, 57, 41), (41, 57, 58, 42), (42, 58, 59, 43), (43, 59, 60, 44), (44, 60, 61, 45), (45, 61, 62, 46), (46, 62, 63, 47), (47, 63, 48, 32), (48, 64, 65, 49), (49, 65, 66, 50), (50, 66, 67, 51), (51, 67, 68, 52), (52, 68, 69, 53), (53, 69, 70, 54), (54, 70, 71, 55), (55, 71, 72, 56), (56, 72, 73, 57), (57, 73, 74, 58), (58, 74, 75, 59), (59, 75, 76, 60), (60, 76, 77, 61), (61, 77, 78, 62), (62, 78, 79, 63), (63, 79, 64, 48), (64, 80, 81, 65), (65, 81, 82, 66), (66, 82, 83, 67), (67, 83, 84, 68), (68, 84, 85, 69), (69, 85, 86, 70), (70, 86, 87, 71), (71, 87, 88, 72), (72, 88, 89, 73), (73, 89, 90, 74), (74, 90, 91, 75), (75, 91, 92, 76), (76, 92, 93, 77), (77, 93, 94, 78), (78, 94, 95, 79), (79, 95, 80, 64), (80, 96, 97, 81), (81, 97, 98, 82), (82, 98, 99, 83), (83, 99, 100, 84), (84, 100, 101, 85), (85, 101, 102, 86), (86, 102, 103, 87), (87, 103, 104, 88), (88, 104, 105, 89), (89, 105, 106, 90), (90, 106, 107, 91), (91, 107, 108, 92), (92, 108, 109, 93), (93, 109, 110, 94), (94, 110, 111, 95), (95, 111, 96, 80)])
me_torus_003.polygons.foreach_set('use_smooth', [True] * 96)
_uv = me_torus_003.uv_layers.new(name='UVMap')
_uv.uv.foreach_set('vector', [0.5, 0.5, 0.5208, 0.5, 0.5208, 0.5625, 0.5, 0.5625, 0.5, 0.5625, 0.5208, 0.5625, 0.5208, 0.625, 0.5, 0.625, 0.5, 0.625, 0.5208, 0.625, 0.5208, 0.6875, 0.5, 0.6875, 0.5, 0.6875, 0.5208, 0.6875, 0.5208, 0.75, 0.5, 0.75, 0.5, 0.75, 0.5208, 0.75, 0.5208, 0.8125, 0.5, 0.8125, 0.5, 0.8125, 0.5208, 0.8125, 0.5208, 0.875, 0.5, 0.875, 0.5, 0.875, 0.5208, 0.875, 0.5208, 0.9375, 0.5, 0.9375, 0.5, 0.9375, 0.5208, 0.9375, 0.5208, 1.0, 0.5, 1.0, 0.5, 0.0, 0.5208, 0.0, 0.5208, 0.0625, 0.5, 0.0625, 0.5, 0.0625, 0.5208, 0.0625, 0.5208, 0.125, 0.5, 0.125, 0.5, 0.125, 0.5208, 0.125, 0.5208, 0.1875, 0.5, 0.1875, 0.5, 0.1875, 0.5208, 0.1875, 0.5208, 0.25, 0.5, 0.25, 0.5, 0.25, 0.5208, 0.25, 0.5208, 0.3125, 0.5, 0.3125, 0.5, 0.3125, 0.5208, 0.3125, 0.5208, 0.375, 0.5, 0.375, 0.5, 0.375, 0.5208, 0.375, 0.5208, 0.4375, 0.5, 0.4375, 0.5, 0.4375, 0.5208, 0.4375, 0.5208, 0.5, 0.5, 0.5, 0.5208, 0.5, 0.5417, 0.5, 0.5417, 0.5625, 0.5208, 0.5625, 0.5208, 0.5625, 0.5417, 0.5625, 0.5417, 0.625, 0.5208, 0.625, 0.5208, 0.625, 0.5417, 0.625, 0.5417, 0.6875, 0.5208, 0.6875, 0.5208, 0.6875, 0.5417, 0.6875, 0.5417, 0.75, 0.5208, 0.75, 0.5208, 0.75, 0.5417, 0.75, 0.5417, 0.8125, 0.5208, 0.8125, 0.5208, 0.8125, 0.5417, 0.8125, 0.5417, 0.875, 0.5208, 0.875, 0.5208, 0.875, 0.5417, 0.875, 0.5417, 0.9375, 0.5208, 0.9375, 0.5208, 0.9375, 0.5417, 0.9375, 0.5417, 1.0, 0.5208, 1.0, 0.5208, 0.0, 0.5417, 0.0, 0.5417, 0.0625, 0.5208, 0.0625, 0.5208, 0.0625, 0.5417, 0.0625, 0.5417, 0.125, 0.5208, 0.125, 0.5208, 0.125, 0.5417, 0.125, 0.5417, 0.1875, 0.5208, 0.1875, 0.5208, 0.1875, 0.5417, 0.1875, 0.5417, 0.25, 0.5208, 0.25, 0.5208, 0.25, 0.5417, 0.25, 0.5417, 0.3125, 0.5208, 0.3125, 0.5208, 0.3125, 0.5417, 0.3125, 0.5417, 0.375, 0.5208, 0.375, 0.5208, 0.375, 0.5417, 0.375, 0.5417, 0.4375, 0.5208, 0.4375, 0.5208, 0.4375, 0.5417, 0.4375, 0.5417, 0.5, 0.5208, 0.5, 0.5417, 0.5, 0.5625, 0.5, 0.5625, 0.5625, 0.5417, 0.5625, 0.5417, 0.5625, 0.5625, 0.5625, 0.5625, 0.625, 0.5417, 0.625, 0.5417, 0.625, 0.5625, 0.625, 0.5625, 0.6875, 0.5417, 0.6875, 0.5417, 0.6875, 0.5625, 0.6875, 0.5625, 0.75, 0.5417, 0.75, 0.5417, 0.75, 0.5625, 0.75, 0.5625, 0.8125, 0.5417, 0.8125, 0.5417, 0.8125, 0.5625, 0.8125, 0.5625, 0.875, 0.5417, 0.875, 0.5417, 0.875, 0.5625, 0.875, 0.5625, 0.9375, 0.5417, 0.9375, 0.5417, 0.9375, 0.5625, 0.9375, 0.5625, 1.0, 0.5417, 1.0, 0.5417, 0.0, 0.5625, 0.0, 0.5625, 0.0625, 0.5417, 0.0625, 0.5417, 0.0625, 0.5625, 0.0625, 0.5625, 0.125, 0.5417, 0.125, 0.5417, 0.125, 0.5625, 0.125, 0.5625, 0.1875, 0.5417, 0.1875, 0.5417, 0.1875, 0.5625, 0.1875, 0.5625, 0.25, 0.5417, 0.25, 0.5417, 0.25, 0.5625, 0.25, 0.5625, 0.3125, 0.5417, 0.3125, 0.5417, 0.3125, 0.5625, 0.3125, 0.5625, 0.375, 0.5417, 0.375, 0.5417, 0.375, 0.5625, 0.375, 0.5625, 0.4375, 0.5417, 0.4375, 0.5417, 0.4375, 0.5625, 0.4375, 0.5625, 0.5, 0.5417, 0.5, 0.5625, 0.5, 0.5833, 0.5, 0.5833, 0.5625, 0.5625, 0.5625, 0.5625, 0.5625, 0.5833, 0.5625, 0.5833, 0.625, 0.5625, 0.625, 0.5625, 0.625, 0.5833, 0.625, 0.5833, 0.6875, 0.5625, 0.6875, 0.5625, 0.6875, 0.5833, 0.6875, 0.5833, 0.75, 0.5625, 0.75, 0.5625, 0.75, 0.5833, 0.75, 0.5833, 0.8125, 0.5625, 0.8125, 0.5625, 0.8125, 0.5833, 0.8125, 0.5833, 0.875, 0.5625, 0.875, 0.5625, 0.875, 0.5833, 0.875, 0.5833, 0.9375, 0.5625, 0.9375, 0.5625, 0.9375, 0.5833, 0.9375, 0.5833, 1.0, 0.5625, 1.0, 0.5625, 0.0, 0.5833, 0.0, 0.5833, 0.0625, 0.5625, 0.0625, 0.5625, 0.0625, 0.5833, 0.0625, 0.5833, 0.125, 0.5625, 0.125, 0.5625, 0.125, 0.5833, 0.125, 0.5833, 0.1875, 0.5625, 0.1875, 0.5625, 0.1875, 0.5833, 0.1875, 0.5833, 0.25, 0.5625, 0.25, 0.5625, 0.25, 0.5833, 0.25, 0.5833, 0.3125, 0.5625, 0.3125, 0.5625, 0.3125, 0.5833, 0.3125, 0.5833, 0.375, 0.5625, 0.375, 0.5625, 0.375, 0.5833, 0.375, 0.5833, 0.4375, 0.5625, 0.4375, 0.5625, 0.4375, 0.5833, 0.4375, 0.5833, 0.5, 0.5625, 0.5, 0.5833, 0.5, 0.6042, 0.5, 0.6042, 0.5625, 0.5833, 0.5625, 0.5833, 0.5625, 0.6042, 0.5625, 0.6042, 0.625, 0.5833, 0.625, 0.5833, 0.625, 0.6042, 0.625, 0.6042, 0.6875, 0.5833, 0.6875, 0.5833, 0.6875, 0.6042, 0.6875, 0.6042, 0.75, 0.5833, 0.75, 0.5833, 0.75, 0.6042, 0.75, 0.6042, 0.8125, 0.5833, 0.8125, 0.5833, 0.8125, 0.6042, 0.8125, 0.6042, 0.875, 0.5833, 0.875, 0.5833, 0.875, 0.6042, 0.875, 0.6042, 0.9375, 0.5833, 0.9375, 0.5833, 0.9375, 0.6042, 0.9375, 0.6042, 1.0, 0.5833, 1.0, 0.5833, 0.0, 0.6042, 0.0, 0.6042, 0.0625, 0.5833, 0.0625, 0.5833, 0.0625, 0.6042, 0.0625, 0.6042, 0.125, 0.5833, 0.125, 0.5833, 0.125, 0.6042, 0.125, 0.6042, 0.1875, 0.5833, 0.1875, 0.5833, 0.1875, 0.6042, 0.1875, 0.6042, 0.25, 0.5833, 0.25, 0.5833, 0.25, 0.6042, 0.25, 0.6042, 0.3125, 0.5833, 0.3125, 0.5833, 0.3125, 0.6042, 0.3125, 0.6042, 0.375, 0.5833, 0.375, 0.5833, 0.375, 0.6042, 0.375, 0.6042, 0.4375, 0.5833, 0.4375, 0.5833, 0.4375, 0.6042, 0.4375, 0.6042, 0.5, 0.5833, 0.5, 0.6042, 0.5, 0.625, 0.5, 0.625, 0.5625, 0.6042, 0.5625, 0.6042, 0.5625, 0.625, 0.5625, 0.625, 0.625, 0.6042, 0.625, 0.6042, 0.625, 0.625, 0.625, 0.625, 0.6875, 0.6042, 0.6875, 0.6042, 0.6875, 0.625, 0.6875, 0.625, 0.75, 0.6042, 0.75, 0.6042, 0.75, 0.625, 0.75, 0.625, 0.8125, 0.6042, 0.8125, 0.6042, 0.8125, 0.625, 0.8125, 0.625, 0.875, 0.6042, 0.875, 0.6042, 0.875, 0.625, 0.875, 0.625, 0.9375, 0.6042, 0.9375, 0.6042, 0.9375, 0.625, 0.9375, 0.625, 1.0, 0.6042, 1.0, 0.6042, 0.0, 0.625, 0.0, 0.625, 0.0625, 0.6042, 0.0625, 0.6042, 0.0625, 0.625, 0.0625, 0.625, 0.125, 0.6042, 0.125, 0.6042, 0.125, 0.625, 0.125, 0.625, 0.1875, 0.6042, 0.1875, 0.6042, 0.1875, 0.625, 0.1875, 0.625, 0.25, 0.6042, 0.25, 0.6042, 0.25, 0.625, 0.25, 0.625, 0.3125, 0.6042, 0.3125, 0.6042, 0.3125, 0.625, 0.3125, 0.625, 0.375, 0.6042, 0.375, 0.6042, 0.375, 0.625, 0.375, 0.625, 0.4375, 0.6042, 0.4375, 0.6042, 0.4375, 0.625, 0.4375, 0.625, 0.5, 0.6042, 0.5])
me_torus_003.use_remesh_fix_poles = True
me_torus_003.use_remesh_preserve_attributes = False
me_torus_003.update()
me_torus_004 = bpy.data.meshes.new('Torus.004')
me_torus_004.from_pydata([(0.1982, 0.1982, 0.0), (0.1969, 0.1969, 0.01148), (0.1932, 0.1932, 0.02121), (0.1877, 0.1877, 0.02772), (0.1812, 0.1812, 0.03), (0.1747, 0.1747, 0.02772), (0.1692, 0.1692, 0.02121), (0.1655, 0.1655, 0.01148), (0.1642, 0.1642, 3.674e-18), (0.1655, 0.1655, -0.01148), (0.1692, 0.1692, -0.02121), (0.1747, 0.1747, -0.02772), (0.1812, 0.1812, -0.03), (0.1877, 0.1877, -0.02772), (0.1932, 0.1932, -0.02121), (0.1969, 0.1969, -0.01148), (0.1706, 0.2224, 0.0), (0.1695, 0.2209, 0.01148), (0.1663, 0.2168, 0.02121), (0.1616, 0.2106, 0.02772), (0.156, 0.2033, 0.03), (0.1504, 0.196, 0.02772), (0.1457, 0.1898, 0.02121), (0.1425, 0.1857, 0.01148), (0.1414, 0.1842, 3.674e-18), (0.1425, 0.1857, -0.01148), (0.1457, 0.1898, -0.02121), (0.1504, 0.196, -0.02772), (0.156, 0.2033, -0.03), (0.1616, 0.2106, -0.02772), (0.1663, 0.2168, -0.02121), (0.1695, 0.2209, -0.01148), (0.1401, 0.2427, 0.0), (0.1392, 0.2412, 0.01148), (0.1366, 0.2366, 0.02121), (0.1327, 0.2299, 0.02772), (0.1281, 0.2219, 0.03), (0.1235, 0.214, 0.02772), (0.1196, 0.2072, 0.02121), (0.117, 0.2027, 0.01148), (0.1161, 0.2011, 3.674e-18), (0.117, 0.2027, -0.01148), (0.1196, 0.2072, -0.02121), (0.1235, 0.214, -0.02772), (0.1281, 0.2219, -0.03), (0.1327, 0.2299, -0.02772), (0.1366, 0.2366, -0.02121), (0.1392, 0.2412, -0.01148), (0.1073, 0.2589, 0.0), (0.1066, 0.2573, 0.01148), (0.1046, 0.2524, 0.02121), (0.1016, 0.2452, 0.02772), (0.09807, 0.2368, 0.03), (0.09455, 0.2283, 0.02772), (0.09157, 0.2211, 0.02121), (0.08957, 0.2162, 0.01148), (0.08887, 0.2146, 3.674e-18), (0.08957, 0.2162, -0.01148), (0.09157, 0.2211, -0.02121), (0.09455, 0.2283, -0.02772), (0.09807, 0.2368, -0.03), (0.1016, 0.2452, -0.02772), (0.1046, 0.2524, -0.02121), (0.1066, 0.2573, -0.01148), (0.07254, 0.2707, 0.0), (0.07207, 0.269, 0.01148), (0.07072, 0.2639, 0.02121), (0.0687, 0.2564, 0.02772), (0.06633, 0.2475, 0.03), (0.06395, 0.2386, 0.02772), (0.06193, 0.2311, 0.02121), (0.06058, 0.2261, 0.01148), (0.06011, 0.2243, 3.674e-18), (0.06058, 0.2261, -0.01148), (0.06193, 0.2311, -0.02121), (0.06395, 0.2386, -0.02772), (0.06633, 0.2475, -0.03), (0.0687, 0.2564, -0.02772), (0.07072, 0.2639, -0.02121), (0.07207, 0.269, -0.01148), (0.03658, 0.2779, 0.0), (0.03635, 0.2761, 0.01148), (0.03567, 0.2709, 0.02121), (0.03465, 0.2632, 0.02772), (0.03345, 0.2541, 0.03), (0.03225, 0.245, 0.02772), (0.03123, 0.2372, 0.02121), (0.03055, 0.2321, 0.01148), (0.03031, 0.2302, 3.674e-18), (0.03055, 0.2321, -0.01148), (0.03123, 0.2372, -0.02121), (0.03225, 0.245, -0.02772), (0.03345, 0.2541, -0.03), (0.03465, 0.2632, -0.02772), (0.03567, 0.2709, -0.02121), (0.03635, 0.2761, -0.01148), (2.116e-08, 0.2803, 0.0), (2.102e-08, 0.2785, 0.01148), (2.063e-08, 0.2732, 0.02121), (2.004e-08, 0.2655, 0.02772), (1.935e-08, 0.2563, 0.03), (1.865e-08, 0.2471, 0.02772), (1.806e-08, 0.2393, 0.02121), (1.767e-08, 0.2341, 0.01148), (1.753e-08, 0.2322, 3.674e-18), (1.767e-08, 0.2341, -0.01148), (1.806e-08, 0.2393, -0.02121), (1.865e-08, 0.2471, -0.02772), (1.935e-08, 0.2563, -0.03), (2.004e-08, 0.2655, -0.02772), (2.063e-08, 0.2732, -0.02121), (2.102e-08, 0.2785, -0.01148)], [], [(0, 16, 17, 1), (1, 17, 18, 2), (2, 18, 19, 3), (3, 19, 20, 4), (4, 20, 21, 5), (5, 21, 22, 6), (6, 22, 23, 7), (7, 23, 24, 8), (8, 24, 25, 9), (9, 25, 26, 10), (10, 26, 27, 11), (11, 27, 28, 12), (12, 28, 29, 13), (13, 29, 30, 14), (14, 30, 31, 15), (15, 31, 16, 0), (16, 32, 33, 17), (17, 33, 34, 18), (18, 34, 35, 19), (19, 35, 36, 20), (20, 36, 37, 21), (21, 37, 38, 22), (22, 38, 39, 23), (23, 39, 40, 24), (24, 40, 41, 25), (25, 41, 42, 26), (26, 42, 43, 27), (27, 43, 44, 28), (28, 44, 45, 29), (29, 45, 46, 30), (30, 46, 47, 31), (31, 47, 32, 16), (32, 48, 49, 33), (33, 49, 50, 34), (34, 50, 51, 35), (35, 51, 52, 36), (36, 52, 53, 37), (37, 53, 54, 38), (38, 54, 55, 39), (39, 55, 56, 40), (40, 56, 57, 41), (41, 57, 58, 42), (42, 58, 59, 43), (43, 59, 60, 44), (44, 60, 61, 45), (45, 61, 62, 46), (46, 62, 63, 47), (47, 63, 48, 32), (48, 64, 65, 49), (49, 65, 66, 50), (50, 66, 67, 51), (51, 67, 68, 52), (52, 68, 69, 53), (53, 69, 70, 54), (54, 70, 71, 55), (55, 71, 72, 56), (56, 72, 73, 57), (57, 73, 74, 58), (58, 74, 75, 59), (59, 75, 76, 60), (60, 76, 77, 61), (61, 77, 78, 62), (62, 78, 79, 63), (63, 79, 64, 48), (64, 80, 81, 65), (65, 81, 82, 66), (66, 82, 83, 67), (67, 83, 84, 68), (68, 84, 85, 69), (69, 85, 86, 70), (70, 86, 87, 71), (71, 87, 88, 72), (72, 88, 89, 73), (73, 89, 90, 74), (74, 90, 91, 75), (75, 91, 92, 76), (76, 92, 93, 77), (77, 93, 94, 78), (78, 94, 95, 79), (79, 95, 80, 64), (80, 96, 97, 81), (81, 97, 98, 82), (82, 98, 99, 83), (83, 99, 100, 84), (84, 100, 101, 85), (85, 101, 102, 86), (86, 102, 103, 87), (87, 103, 104, 88), (88, 104, 105, 89), (89, 105, 106, 90), (90, 106, 107, 91), (91, 107, 108, 92), (92, 108, 109, 93), (93, 109, 110, 94), (94, 110, 111, 95), (95, 111, 96, 80)])
me_torus_004.polygons.foreach_set('use_smooth', [True] * 96)
_uv = me_torus_004.uv_layers.new(name='UVMap')
_uv.uv.foreach_set('vector', [0.625, 0.5, 0.6458, 0.5, 0.6458, 0.5625, 0.625, 0.5625, 0.625, 0.5625, 0.6458, 0.5625, 0.6458, 0.625, 0.625, 0.625, 0.625, 0.625, 0.6458, 0.625, 0.6458, 0.6875, 0.625, 0.6875, 0.625, 0.6875, 0.6458, 0.6875, 0.6458, 0.75, 0.625, 0.75, 0.625, 0.75, 0.6458, 0.75, 0.6458, 0.8125, 0.625, 0.8125, 0.625, 0.8125, 0.6458, 0.8125, 0.6458, 0.875, 0.625, 0.875, 0.625, 0.875, 0.6458, 0.875, 0.6458, 0.9375, 0.625, 0.9375, 0.625, 0.9375, 0.6458, 0.9375, 0.6458, 1.0, 0.625, 1.0, 0.625, 0.0, 0.6458, 0.0, 0.6458, 0.0625, 0.625, 0.0625, 0.625, 0.0625, 0.6458, 0.0625, 0.6458, 0.125, 0.625, 0.125, 0.625, 0.125, 0.6458, 0.125, 0.6458, 0.1875, 0.625, 0.1875, 0.625, 0.1875, 0.6458, 0.1875, 0.6458, 0.25, 0.625, 0.25, 0.625, 0.25, 0.6458, 0.25, 0.6458, 0.3125, 0.625, 0.3125, 0.625, 0.3125, 0.6458, 0.3125, 0.6458, 0.375, 0.625, 0.375, 0.625, 0.375, 0.6458, 0.375, 0.6458, 0.4375, 0.625, 0.4375, 0.625, 0.4375, 0.6458, 0.4375, 0.6458, 0.5, 0.625, 0.5, 0.6458, 0.5, 0.6667, 0.5, 0.6667, 0.5625, 0.6458, 0.5625, 0.6458, 0.5625, 0.6667, 0.5625, 0.6667, 0.625, 0.6458, 0.625, 0.6458, 0.625, 0.6667, 0.625, 0.6667, 0.6875, 0.6458, 0.6875, 0.6458, 0.6875, 0.6667, 0.6875, 0.6667, 0.75, 0.6458, 0.75, 0.6458, 0.75, 0.6667, 0.75, 0.6667, 0.8125, 0.6458, 0.8125, 0.6458, 0.8125, 0.6667, 0.8125, 0.6667, 0.875, 0.6458, 0.875, 0.6458, 0.875, 0.6667, 0.875, 0.6667, 0.9375, 0.6458, 0.9375, 0.6458, 0.9375, 0.6667, 0.9375, 0.6667, 1.0, 0.6458, 1.0, 0.6458, 0.0, 0.6667, 0.0, 0.6667, 0.0625, 0.6458, 0.0625, 0.6458, 0.0625, 0.6667, 0.0625, 0.6667, 0.125, 0.6458, 0.125, 0.6458, 0.125, 0.6667, 0.125, 0.6667, 0.1875, 0.6458, 0.1875, 0.6458, 0.1875, 0.6667, 0.1875, 0.6667, 0.25, 0.6458, 0.25, 0.6458, 0.25, 0.6667, 0.25, 0.6667, 0.3125, 0.6458, 0.3125, 0.6458, 0.3125, 0.6667, 0.3125, 0.6667, 0.375, 0.6458, 0.375, 0.6458, 0.375, 0.6667, 0.375, 0.6667, 0.4375, 0.6458, 0.4375, 0.6458, 0.4375, 0.6667, 0.4375, 0.6667, 0.5, 0.6458, 0.5, 0.6667, 0.5, 0.6875, 0.5, 0.6875, 0.5625, 0.6667, 0.5625, 0.6667, 0.5625, 0.6875, 0.5625, 0.6875, 0.625, 0.6667, 0.625, 0.6667, 0.625, 0.6875, 0.625, 0.6875, 0.6875, 0.6667, 0.6875, 0.6667, 0.6875, 0.6875, 0.6875, 0.6875, 0.75, 0.6667, 0.75, 0.6667, 0.75, 0.6875, 0.75, 0.6875, 0.8125, 0.6667, 0.8125, 0.6667, 0.8125, 0.6875, 0.8125, 0.6875, 0.875, 0.6667, 0.875, 0.6667, 0.875, 0.6875, 0.875, 0.6875, 0.9375, 0.6667, 0.9375, 0.6667, 0.9375, 0.6875, 0.9375, 0.6875, 1.0, 0.6667, 1.0, 0.6667, 0.0, 0.6875, 0.0, 0.6875, 0.0625, 0.6667, 0.0625, 0.6667, 0.0625, 0.6875, 0.0625, 0.6875, 0.125, 0.6667, 0.125, 0.6667, 0.125, 0.6875, 0.125, 0.6875, 0.1875, 0.6667, 0.1875, 0.6667, 0.1875, 0.6875, 0.1875, 0.6875, 0.25, 0.6667, 0.25, 0.6667, 0.25, 0.6875, 0.25, 0.6875, 0.3125, 0.6667, 0.3125, 0.6667, 0.3125, 0.6875, 0.3125, 0.6875, 0.375, 0.6667, 0.375, 0.6667, 0.375, 0.6875, 0.375, 0.6875, 0.4375, 0.6667, 0.4375, 0.6667, 0.4375, 0.6875, 0.4375, 0.6875, 0.5, 0.6667, 0.5, 0.6875, 0.5, 0.7083, 0.5, 0.7083, 0.5625, 0.6875, 0.5625, 0.6875, 0.5625, 0.7083, 0.5625, 0.7083, 0.625, 0.6875, 0.625, 0.6875, 0.625, 0.7083, 0.625, 0.7083, 0.6875, 0.6875, 0.6875, 0.6875, 0.6875, 0.7083, 0.6875, 0.7083, 0.75, 0.6875, 0.75, 0.6875, 0.75, 0.7083, 0.75, 0.7083, 0.8125, 0.6875, 0.8125, 0.6875, 0.8125, 0.7083, 0.8125, 0.7083, 0.875, 0.6875, 0.875, 0.6875, 0.875, 0.7083, 0.875, 0.7083, 0.9375, 0.6875, 0.9375, 0.6875, 0.9375, 0.7083, 0.9375, 0.7083, 1.0, 0.6875, 1.0, 0.6875, 0.0, 0.7083, 0.0, 0.7083, 0.0625, 0.6875, 0.0625, 0.6875, 0.0625, 0.7083, 0.0625, 0.7083, 0.125, 0.6875, 0.125, 0.6875, 0.125, 0.7083, 0.125, 0.7083, 0.1875, 0.6875, 0.1875, 0.6875, 0.1875, 0.7083, 0.1875, 0.7083, 0.25, 0.6875, 0.25, 0.6875, 0.25, 0.7083, 0.25, 0.7083, 0.3125, 0.6875, 0.3125, 0.6875, 0.3125, 0.7083, 0.3125, 0.7083, 0.375, 0.6875, 0.375, 0.6875, 0.375, 0.7083, 0.375, 0.7083, 0.4375, 0.6875, 0.4375, 0.6875, 0.4375, 0.7083, 0.4375, 0.7083, 0.5, 0.6875, 0.5, 0.7083, 0.5, 0.7292, 0.5, 0.7292, 0.5625, 0.7083, 0.5625, 0.7083, 0.5625, 0.7292, 0.5625, 0.7292, 0.625, 0.7083, 0.625, 0.7083, 0.625, 0.7292, 0.625, 0.7292, 0.6875, 0.7083, 0.6875, 0.7083, 0.6875, 0.7292, 0.6875, 0.7292, 0.75, 0.7083, 0.75, 0.7083, 0.75, 0.7292, 0.75, 0.7292, 0.8125, 0.7083, 0.8125, 0.7083, 0.8125, 0.7292, 0.8125, 0.7292, 0.875, 0.7083, 0.875, 0.7083, 0.875, 0.7292, 0.875, 0.7292, 0.9375, 0.7083, 0.9375, 0.7083, 0.9375, 0.7292, 0.9375, 0.7292, 1.0, 0.7083, 1.0, 0.7083, 0.0, 0.7292, 0.0, 0.7292, 0.0625, 0.7083, 0.0625, 0.7083, 0.0625, 0.7292, 0.0625, 0.7292, 0.125, 0.7083, 0.125, 0.7083, 0.125, 0.7292, 0.125, 0.7292, 0.1875, 0.7083, 0.1875, 0.7083, 0.1875, 0.7292, 0.1875, 0.7292, 0.25, 0.7083, 0.25, 0.7083, 0.25, 0.7292, 0.25, 0.7292, 0.3125, 0.7083, 0.3125, 0.7083, 0.3125, 0.7292, 0.3125, 0.7292, 0.375, 0.7083, 0.375, 0.7083, 0.375, 0.7292, 0.375, 0.7292, 0.4375, 0.7083, 0.4375, 0.7083, 0.4375, 0.7292, 0.4375, 0.7292, 0.5, 0.7083, 0.5, 0.7292, 0.5, 0.75, 0.5, 0.75, 0.5625, 0.7292, 0.5625, 0.7292, 0.5625, 0.75, 0.5625, 0.75, 0.625, 0.7292, 0.625, 0.7292, 0.625, 0.75, 0.625, 0.75, 0.6875, 0.7292, 0.6875, 0.7292, 0.6875, 0.75, 0.6875, 0.75, 0.75, 0.7292, 0.75, 0.7292, 0.75, 0.75, 0.75, 0.75, 0.8125, 0.7292, 0.8125, 0.7292, 0.8125, 0.75, 0.8125, 0.75, 0.875, 0.7292, 0.875, 0.7292, 0.875, 0.75, 0.875, 0.75, 0.9375, 0.7292, 0.9375, 0.7292, 0.9375, 0.75, 0.9375, 0.75, 1.0, 0.7292, 1.0, 0.7292, 0.0, 0.75, 0.0, 0.75, 0.0625, 0.7292, 0.0625, 0.7292, 0.0625, 0.75, 0.0625, 0.75, 0.125, 0.7292, 0.125, 0.7292, 0.125, 0.75, 0.125, 0.75, 0.1875, 0.7292, 0.1875, 0.7292, 0.1875, 0.75, 0.1875, 0.75, 0.25, 0.7292, 0.25, 0.7292, 0.25, 0.75, 0.25, 0.75, 0.3125, 0.7292, 0.3125, 0.7292, 0.3125, 0.75, 0.3125, 0.75, 0.375, 0.7292, 0.375, 0.7292, 0.375, 0.75, 0.375, 0.75, 0.4375, 0.7292, 0.4375, 0.7292, 0.4375, 0.75, 0.4375, 0.75, 0.5, 0.7292, 0.5])
me_torus_004.use_remesh_fix_poles = True
me_torus_004.use_remesh_preserve_attributes = False
me_torus_004.update()
me_torus_005 = bpy.data.meshes.new('Torus.005')
me_torus_005.from_pydata([(-0.1982, 0.1982, 0.0), (-0.1969, 0.1969, 0.01148), (-0.1932, 0.1932, 0.02121), (-0.1877, 0.1877, 0.02772), (-0.1812, 0.1812, 0.03), (-0.1747, 0.1747, 0.02772), (-0.1692, 0.1692, 0.02121), (-0.1655, 0.1655, 0.01148), (-0.1642, 0.1642, 3.674e-18), (-0.1655, 0.1655, -0.01148), (-0.1692, 0.1692, -0.02121), (-0.1747, 0.1747, -0.02772), (-0.1812, 0.1812, -0.03), (-0.1877, 0.1877, -0.02772), (-0.1932, 0.1932, -0.02121), (-0.1969, 0.1969, -0.01148), (-0.2224, 0.1706, 0.0), (-0.2209, 0.1695, 0.01148), (-0.2168, 0.1663, 0.02121), (-0.2106, 0.1616, 0.02772), (-0.2033, 0.156, 0.03), (-0.196, 0.1504, 0.02772), (-0.1898, 0.1457, 0.02121), (-0.1857, 0.1425, 0.01148), (-0.1842, 0.1414, 3.674e-18), (-0.1857, 0.1425, -0.01148), (-0.1898, 0.1457, -0.02121), (-0.196, 0.1504, -0.02772), (-0.2033, 0.156, -0.03), (-0.2106, 0.1616, -0.02772), (-0.2168, 0.1663, -0.02121), (-0.2209, 0.1695, -0.01148), (-0.2427, 0.1401, 0.0), (-0.2412, 0.1392, 0.01148), (-0.2366, 0.1366, 0.02121), (-0.2299, 0.1327, 0.02772), (-0.2219, 0.1281, 0.03), (-0.214, 0.1235, 0.02772), (-0.2072, 0.1196, 0.02121), (-0.2027, 0.117, 0.01148), (-0.2011, 0.1161, 3.674e-18), (-0.2027, 0.117, -0.01148), (-0.2072, 0.1196, -0.02121), (-0.214, 0.1235, -0.02772), (-0.2219, 0.1281, -0.03), (-0.2299, 0.1327, -0.02772), (-0.2366, 0.1366, -0.02121), (-0.2412, 0.1392, -0.01148), (-0.2589, 0.1073, 0.0), (-0.2573, 0.1066, 0.01148), (-0.2524, 0.1046, 0.02121), (-0.2452, 0.1016, 0.02772), (-0.2368, 0.09807, 0.03), (-0.2283, 0.09455, 0.02772), (-0.2211, 0.09157, 0.02121), (-0.2162, 0.08957, 0.01148), (-0.2146, 0.08887, 3.674e-18), (-0.2162, 0.08957, -0.01148), (-0.2211, 0.09157, -0.02121), (-0.2283, 0.09455, -0.02772), (-0.2368, 0.09807, -0.03), (-0.2452, 0.1016, -0.02772), (-0.2524, 0.1046, -0.02121), (-0.2573, 0.1066, -0.01148), (-0.2707, 0.07254, 0.0), (-0.269, 0.07207, 0.01148), (-0.2639, 0.07072, 0.02121), (-0.2564, 0.0687, 0.02772), (-0.2475, 0.06633, 0.03), (-0.2386, 0.06395, 0.02772), (-0.2311, 0.06193, 0.02121), (-0.2261, 0.06058, 0.01148), (-0.2243, 0.06011, 3.674e-18), (-0.2261, 0.06058, -0.01148), (-0.2311, 0.06193, -0.02121), (-0.2386, 0.06395, -0.02772), (-0.2475, 0.06633, -0.03), (-0.2564, 0.0687, -0.02772), (-0.2639, 0.07072, -0.02121), (-0.269, 0.07207, -0.01148), (-0.2779, 0.03658, 0.0), (-0.2761, 0.03635, 0.01148), (-0.2709, 0.03567, 0.02121), (-0.2632, 0.03465, 0.02772), (-0.2541, 0.03345, 0.03), (-0.245, 0.03225, 0.02772), (-0.2372, 0.03123, 0.02121), (-0.2321, 0.03055, 0.01148), (-0.2302, 0.03031, 3.674e-18), (-0.2321, 0.03055, -0.01148), (-0.2372, 0.03123, -0.02121), (-0.245, 0.03225, -0.02772), (-0.2541, 0.03345, -0.03), (-0.2632, 0.03465, -0.02772), (-0.2709, 0.03567, -0.02121), (-0.2761, 0.03635, -0.01148), (-0.2803, 2.45e-08, 0.0), (-0.2785, 2.434e-08, 0.01148), (-0.2732, 2.389e-08, 0.02121), (-0.2655, 2.321e-08, 0.02772), (-0.2563, 2.24e-08, 0.03), (-0.2471, 2.16e-08, 0.02772), (-0.2393, 2.092e-08, 0.02121), (-0.2341, 2.046e-08, 0.01148), (-0.2322, 2.03e-08, 3.674e-18), (-0.2341, 2.046e-08, -0.01148), (-0.2393, 2.092e-08, -0.02121), (-0.2471, 2.16e-08, -0.02772), (-0.2563, 2.24e-08, -0.03), (-0.2655, 2.321e-08, -0.02772), (-0.2732, 2.389e-08, -0.02121), (-0.2785, 2.434e-08, -0.01148)], [], [(0, 16, 17, 1), (1, 17, 18, 2), (2, 18, 19, 3), (3, 19, 20, 4), (4, 20, 21, 5), (5, 21, 22, 6), (6, 22, 23, 7), (7, 23, 24, 8), (8, 24, 25, 9), (9, 25, 26, 10), (10, 26, 27, 11), (11, 27, 28, 12), (12, 28, 29, 13), (13, 29, 30, 14), (14, 30, 31, 15), (15, 31, 16, 0), (16, 32, 33, 17), (17, 33, 34, 18), (18, 34, 35, 19), (19, 35, 36, 20), (20, 36, 37, 21), (21, 37, 38, 22), (22, 38, 39, 23), (23, 39, 40, 24), (24, 40, 41, 25), (25, 41, 42, 26), (26, 42, 43, 27), (27, 43, 44, 28), (28, 44, 45, 29), (29, 45, 46, 30), (30, 46, 47, 31), (31, 47, 32, 16), (32, 48, 49, 33), (33, 49, 50, 34), (34, 50, 51, 35), (35, 51, 52, 36), (36, 52, 53, 37), (37, 53, 54, 38), (38, 54, 55, 39), (39, 55, 56, 40), (40, 56, 57, 41), (41, 57, 58, 42), (42, 58, 59, 43), (43, 59, 60, 44), (44, 60, 61, 45), (45, 61, 62, 46), (46, 62, 63, 47), (47, 63, 48, 32), (48, 64, 65, 49), (49, 65, 66, 50), (50, 66, 67, 51), (51, 67, 68, 52), (52, 68, 69, 53), (53, 69, 70, 54), (54, 70, 71, 55), (55, 71, 72, 56), (56, 72, 73, 57), (57, 73, 74, 58), (58, 74, 75, 59), (59, 75, 76, 60), (60, 76, 77, 61), (61, 77, 78, 62), (62, 78, 79, 63), (63, 79, 64, 48), (64, 80, 81, 65), (65, 81, 82, 66), (66, 82, 83, 67), (67, 83, 84, 68), (68, 84, 85, 69), (69, 85, 86, 70), (70, 86, 87, 71), (71, 87, 88, 72), (72, 88, 89, 73), (73, 89, 90, 74), (74, 90, 91, 75), (75, 91, 92, 76), (76, 92, 93, 77), (77, 93, 94, 78), (78, 94, 95, 79), (79, 95, 80, 64), (80, 96, 97, 81), (81, 97, 98, 82), (82, 98, 99, 83), (83, 99, 100, 84), (84, 100, 101, 85), (85, 101, 102, 86), (86, 102, 103, 87), (87, 103, 104, 88), (88, 104, 105, 89), (89, 105, 106, 90), (90, 106, 107, 91), (91, 107, 108, 92), (92, 108, 109, 93), (93, 109, 110, 94), (94, 110, 111, 95), (95, 111, 96, 80)])
me_torus_005.polygons.foreach_set('use_smooth', [True] * 96)
_uv = me_torus_005.uv_layers.new(name='UVMap')
_uv.uv.foreach_set('vector', [0.875, 0.5, 0.8958, 0.5, 0.8958, 0.5625, 0.875, 0.5625, 0.875, 0.5625, 0.8958, 0.5625, 0.8958, 0.625, 0.875, 0.625, 0.875, 0.625, 0.8958, 0.625, 0.8958, 0.6875, 0.875, 0.6875, 0.875, 0.6875, 0.8958, 0.6875, 0.8958, 0.75, 0.875, 0.75, 0.875, 0.75, 0.8958, 0.75, 0.8958, 0.8125, 0.875, 0.8125, 0.875, 0.8125, 0.8958, 0.8125, 0.8958, 0.875, 0.875, 0.875, 0.875, 0.875, 0.8958, 0.875, 0.8958, 0.9375, 0.875, 0.9375, 0.875, 0.9375, 0.8958, 0.9375, 0.8958, 1.0, 0.875, 1.0, 0.875, 0.0, 0.8958, 0.0, 0.8958, 0.0625, 0.875, 0.0625, 0.875, 0.0625, 0.8958, 0.0625, 0.8958, 0.125, 0.875, 0.125, 0.875, 0.125, 0.8958, 0.125, 0.8958, 0.1875, 0.875, 0.1875, 0.875, 0.1875, 0.8958, 0.1875, 0.8958, 0.25, 0.875, 0.25, 0.875, 0.25, 0.8958, 0.25, 0.8958, 0.3125, 0.875, 0.3125, 0.875, 0.3125, 0.8958, 0.3125, 0.8958, 0.375, 0.875, 0.375, 0.875, 0.375, 0.8958, 0.375, 0.8958, 0.4375, 0.875, 0.4375, 0.875, 0.4375, 0.8958, 0.4375, 0.8958, 0.5, 0.875, 0.5, 0.8958, 0.5, 0.9167, 0.5, 0.9167, 0.5625, 0.8958, 0.5625, 0.8958, 0.5625, 0.9167, 0.5625, 0.9167, 0.625, 0.8958, 0.625, 0.8958, 0.625, 0.9167, 0.625, 0.9167, 0.6875, 0.8958, 0.6875, 0.8958, 0.6875, 0.9167, 0.6875, 0.9167, 0.75, 0.8958, 0.75, 0.8958, 0.75, 0.9167, 0.75, 0.9167, 0.8125, 0.8958, 0.8125, 0.8958, 0.8125, 0.9167, 0.8125, 0.9167, 0.875, 0.8958, 0.875, 0.8958, 0.875, 0.9167, 0.875, 0.9167, 0.9375, 0.8958, 0.9375, 0.8958, 0.9375, 0.9167, 0.9375, 0.9167, 1.0, 0.8958, 1.0, 0.8958, 0.0, 0.9167, 0.0, 0.9167, 0.0625, 0.8958, 0.0625, 0.8958, 0.0625, 0.9167, 0.0625, 0.9167, 0.125, 0.8958, 0.125, 0.8958, 0.125, 0.9167, 0.125, 0.9167, 0.1875, 0.8958, 0.1875, 0.8958, 0.1875, 0.9167, 0.1875, 0.9167, 0.25, 0.8958, 0.25, 0.8958, 0.25, 0.9167, 0.25, 0.9167, 0.3125, 0.8958, 0.3125, 0.8958, 0.3125, 0.9167, 0.3125, 0.9167, 0.375, 0.8958, 0.375, 0.8958, 0.375, 0.9167, 0.375, 0.9167, 0.4375, 0.8958, 0.4375, 0.8958, 0.4375, 0.9167, 0.4375, 0.9167, 0.5, 0.8958, 0.5, 0.9167, 0.5, 0.9375, 0.5, 0.9375, 0.5625, 0.9167, 0.5625, 0.9167, 0.5625, 0.9375, 0.5625, 0.9375, 0.625, 0.9167, 0.625, 0.9167, 0.625, 0.9375, 0.625, 0.9375, 0.6875, 0.9167, 0.6875, 0.9167, 0.6875, 0.9375, 0.6875, 0.9375, 0.75, 0.9167, 0.75, 0.9167, 0.75, 0.9375, 0.75, 0.9375, 0.8125, 0.9167, 0.8125, 0.9167, 0.8125, 0.9375, 0.8125, 0.9375, 0.875, 0.9167, 0.875, 0.9167, 0.875, 0.9375, 0.875, 0.9375, 0.9375, 0.9167, 0.9375, 0.9167, 0.9375, 0.9375, 0.9375, 0.9375, 1.0, 0.9167, 1.0, 0.9167, 0.0, 0.9375, 0.0, 0.9375, 0.0625, 0.9167, 0.0625, 0.9167, 0.0625, 0.9375, 0.0625, 0.9375, 0.125, 0.9167, 0.125, 0.9167, 0.125, 0.9375, 0.125, 0.9375, 0.1875, 0.9167, 0.1875, 0.9167, 0.1875, 0.9375, 0.1875, 0.9375, 0.25, 0.9167, 0.25, 0.9167, 0.25, 0.9375, 0.25, 0.9375, 0.3125, 0.9167, 0.3125, 0.9167, 0.3125, 0.9375, 0.3125, 0.9375, 0.375, 0.9167, 0.375, 0.9167, 0.375, 0.9375, 0.375, 0.9375, 0.4375, 0.9167, 0.4375, 0.9167, 0.4375, 0.9375, 0.4375, 0.9375, 0.5, 0.9167, 0.5, 0.9375, 0.5, 0.9583, 0.5, 0.9583, 0.5625, 0.9375, 0.5625, 0.9375, 0.5625, 0.9583, 0.5625, 0.9583, 0.625, 0.9375, 0.625, 0.9375, 0.625, 0.9583, 0.625, 0.9583, 0.6875, 0.9375, 0.6875, 0.9375, 0.6875, 0.9583, 0.6875, 0.9583, 0.75, 0.9375, 0.75, 0.9375, 0.75, 0.9583, 0.75, 0.9583, 0.8125, 0.9375, 0.8125, 0.9375, 0.8125, 0.9583, 0.8125, 0.9583, 0.875, 0.9375, 0.875, 0.9375, 0.875, 0.9583, 0.875, 0.9583, 0.9375, 0.9375, 0.9375, 0.9375, 0.9375, 0.9583, 0.9375, 0.9583, 1.0, 0.9375, 1.0, 0.9375, 0.0, 0.9583, 0.0, 0.9583, 0.0625, 0.9375, 0.0625, 0.9375, 0.0625, 0.9583, 0.0625, 0.9583, 0.125, 0.9375, 0.125, 0.9375, 0.125, 0.9583, 0.125, 0.9583, 0.1875, 0.9375, 0.1875, 0.9375, 0.1875, 0.9583, 0.1875, 0.9583, 0.25, 0.9375, 0.25, 0.9375, 0.25, 0.9583, 0.25, 0.9583, 0.3125, 0.9375, 0.3125, 0.9375, 0.3125, 0.9583, 0.3125, 0.9583, 0.375, 0.9375, 0.375, 0.9375, 0.375, 0.9583, 0.375, 0.9583, 0.4375, 0.9375, 0.4375, 0.9375, 0.4375, 0.9583, 0.4375, 0.9583, 0.5, 0.9375, 0.5, 0.9583, 0.5, 0.9792, 0.5, 0.9792, 0.5625, 0.9583, 0.5625, 0.9583, 0.5625, 0.9792, 0.5625, 0.9792, 0.625, 0.9583, 0.625, 0.9583, 0.625, 0.9792, 0.625, 0.9792, 0.6875, 0.9583, 0.6875, 0.9583, 0.6875, 0.9792, 0.6875, 0.9792, 0.75, 0.9583, 0.75, 0.9583, 0.75, 0.9792, 0.75, 0.9792, 0.8125, 0.9583, 0.8125, 0.9583, 0.8125, 0.9792, 0.8125, 0.9792, 0.875, 0.9583, 0.875, 0.9583, 0.875, 0.9792, 0.875, 0.9792, 0.9375, 0.9583, 0.9375, 0.9583, 0.9375, 0.9792, 0.9375, 0.9792, 1.0, 0.9583, 1.0, 0.9583, 0.0, 0.9792, 0.0, 0.9792, 0.0625, 0.9583, 0.0625, 0.9583, 0.0625, 0.9792, 0.0625, 0.9792, 0.125, 0.9583, 0.125, 0.9583, 0.125, 0.9792, 0.125, 0.9792, 0.1875, 0.9583, 0.1875, 0.9583, 0.1875, 0.9792, 0.1875, 0.9792, 0.25, 0.9583, 0.25, 0.9583, 0.25, 0.9792, 0.25, 0.9792, 0.3125, 0.9583, 0.3125, 0.9583, 0.3125, 0.9792, 0.3125, 0.9792, 0.375, 0.9583, 0.375, 0.9583, 0.375, 0.9792, 0.375, 0.9792, 0.4375, 0.9583, 0.4375, 0.9583, 0.4375, 0.9792, 0.4375, 0.9792, 0.5, 0.9583, 0.5, 0.9792, 0.5, 1.0, 0.5, 1.0, 0.5625, 0.9792, 0.5625, 0.9792, 0.5625, 1.0, 0.5625, 1.0, 0.625, 0.9792, 0.625, 0.9792, 0.625, 1.0, 0.625, 1.0, 0.6875, 0.9792, 0.6875, 0.9792, 0.6875, 1.0, 0.6875, 1.0, 0.75, 0.9792, 0.75, 0.9792, 0.75, 1.0, 0.75, 1.0, 0.8125, 0.9792, 0.8125, 0.9792, 0.8125, 1.0, 0.8125, 1.0, 0.875, 0.9792, 0.875, 0.9792, 0.875, 1.0, 0.875, 1.0, 0.9375, 0.9792, 0.9375, 0.9792, 0.9375, 1.0, 0.9375, 1.0, 1.0, 0.9792, 1.0, 0.9792, 0.0, 1.0, 0.0, 1.0, 0.0625, 0.9792, 0.0625, 0.9792, 0.0625, 1.0, 0.0625, 1.0, 0.125, 0.9792, 0.125, 0.9792, 0.125, 1.0, 0.125, 1.0, 0.1875, 0.9792, 0.1875, 0.9792, 0.1875, 1.0, 0.1875, 1.0, 0.25, 0.9792, 0.25, 0.9792, 0.25, 1.0, 0.25, 1.0, 0.3125, 0.9792, 0.3125, 0.9792, 0.3125, 1.0, 0.3125, 1.0, 0.375, 0.9792, 0.375, 0.9792, 0.375, 1.0, 0.375, 1.0, 0.4375, 0.9792, 0.4375, 0.9792, 0.4375, 1.0, 0.4375, 1.0, 0.5, 0.9792, 0.5])
me_torus_005.use_remesh_fix_poles = True
me_torus_005.use_remesh_preserve_attributes = False
me_torus_005.update()
me_torus_006 = bpy.data.meshes.new('Torus.006')
me_torus_006.from_pydata([(-0.1982, -0.1982, 0.0), (-0.1969, -0.1969, 0.01148), (-0.1932, -0.1932, 0.02121), (-0.1877, -0.1877, 0.02772), (-0.1812, -0.1812, 0.03), (-0.1747, -0.1747, 0.02772), (-0.1692, -0.1692, 0.02121), (-0.1655, -0.1655, 0.01148), (-0.1642, -0.1642, 3.674e-18), (-0.1655, -0.1655, -0.01148), (-0.1692, -0.1692, -0.02121), (-0.1747, -0.1747, -0.02772), (-0.1812, -0.1812, -0.03), (-0.1877, -0.1877, -0.02772), (-0.1932, -0.1932, -0.02121), (-0.1969, -0.1969, -0.01148), (-0.1706, -0.2224, 0.0), (-0.1695, -0.2209, 0.01148), (-0.1663, -0.2168, 0.02121), (-0.1616, -0.2106, 0.02772), (-0.156, -0.2033, 0.03), (-0.1504, -0.196, 0.02772), (-0.1457, -0.1898, 0.02121), (-0.1425, -0.1857, 0.01148), (-0.1414, -0.1842, 3.674e-18), (-0.1425, -0.1857, -0.01148), (-0.1457, -0.1898, -0.02121), (-0.1504, -0.196, -0.02772), (-0.156, -0.2033, -0.03), (-0.1616, -0.2106, -0.02772), (-0.1663, -0.2168, -0.02121), (-0.1695, -0.2209, -0.01148), (-0.1401, -0.2427, 0.0), (-0.1392, -0.2412, 0.01148), (-0.1366, -0.2366, 0.02121), (-0.1327, -0.2299, 0.02772), (-0.1281, -0.2219, 0.03), (-0.1235, -0.214, 0.02772), (-0.1196, -0.2072, 0.02121), (-0.117, -0.2027, 0.01148), (-0.1161, -0.2011, 3.674e-18), (-0.117, -0.2027, -0.01148), (-0.1196, -0.2072, -0.02121), (-0.1235, -0.214, -0.02772), (-0.1281, -0.2219, -0.03), (-0.1327, -0.2299, -0.02772), (-0.1366, -0.2366, -0.02121), (-0.1392, -0.2412, -0.01148), (-0.1073, -0.2589, 0.0), (-0.1066, -0.2573, 0.01148), (-0.1046, -0.2524, 0.02121), (-0.1016, -0.2452, 0.02772), (-0.09807, -0.2368, 0.03), (-0.09455, -0.2283, 0.02772), (-0.09157, -0.2211, 0.02121), (-0.08957, -0.2162, 0.01148), (-0.08887, -0.2146, 3.674e-18), (-0.08957, -0.2162, -0.01148), (-0.09157, -0.2211, -0.02121), (-0.09455, -0.2283, -0.02772), (-0.09807, -0.2368, -0.03), (-0.1016, -0.2452, -0.02772), (-0.1046, -0.2524, -0.02121), (-0.1066, -0.2573, -0.01148), (-0.07254, -0.2707, 0.0), (-0.07207, -0.269, 0.01148), (-0.07072, -0.2639, 0.02121), (-0.0687, -0.2564, 0.02772), (-0.06633, -0.2475, 0.03), (-0.06395, -0.2386, 0.02772), (-0.06193, -0.2311, 0.02121), (-0.06058, -0.2261, 0.01148), (-0.06011, -0.2243, 3.674e-18), (-0.06058, -0.2261, -0.01148), (-0.06193, -0.2311, -0.02121), (-0.06395, -0.2386, -0.02772), (-0.06633, -0.2475, -0.03), (-0.0687, -0.2564, -0.02772), (-0.07072, -0.2639, -0.02121), (-0.07207, -0.269, -0.01148), (-0.03658, -0.2779, 0.0), (-0.03635, -0.2761, 0.01148), (-0.03567, -0.2709, 0.02121), (-0.03465, -0.2632, 0.02772), (-0.03345, -0.2541, 0.03), (-0.03225, -0.245, 0.02772), (-0.03123, -0.2372, 0.02121), (-0.03055, -0.2321, 0.01148), (-0.03031, -0.2302, 3.674e-18), (-0.03055, -0.2321, -0.01148), (-0.03123, -0.2372, -0.02121), (-0.03225, -0.245, -0.02772), (-0.03345, -0.2541, -0.03), (-0.03465, -0.2632, -0.02772), (-0.03567, -0.2709, -0.02121), (-0.03635, -0.2761, -0.01148), (2.116e-08, -0.2803, 0.0), (2.102e-08, -0.2785, 0.01148), (2.063e-08, -0.2732, 0.02121), (2.004e-08, -0.2655, 0.02772), (1.935e-08, -0.2563, 0.03), (1.865e-08, -0.2471, 0.02772), (1.806e-08, -0.2393, 0.02121), (1.767e-08, -0.2341, 0.01148), (1.753e-08, -0.2322, 3.674e-18), (1.767e-08, -0.2341, -0.01148), (1.806e-08, -0.2393, -0.02121), (1.865e-08, -0.2471, -0.02772), (1.935e-08, -0.2563, -0.03), (2.004e-08, -0.2655, -0.02772), (2.063e-08, -0.2732, -0.02121), (2.102e-08, -0.2785, -0.01148)], [], [(0, 16, 17, 1), (1, 17, 18, 2), (2, 18, 19, 3), (3, 19, 20, 4), (4, 20, 21, 5), (5, 21, 22, 6), (6, 22, 23, 7), (7, 23, 24, 8), (8, 24, 25, 9), (9, 25, 26, 10), (10, 26, 27, 11), (11, 27, 28, 12), (12, 28, 29, 13), (13, 29, 30, 14), (14, 30, 31, 15), (15, 31, 16, 0), (16, 32, 33, 17), (17, 33, 34, 18), (18, 34, 35, 19), (19, 35, 36, 20), (20, 36, 37, 21), (21, 37, 38, 22), (22, 38, 39, 23), (23, 39, 40, 24), (24, 40, 41, 25), (25, 41, 42, 26), (26, 42, 43, 27), (27, 43, 44, 28), (28, 44, 45, 29), (29, 45, 46, 30), (30, 46, 47, 31), (31, 47, 32, 16), (32, 48, 49, 33), (33, 49, 50, 34), (34, 50, 51, 35), (35, 51, 52, 36), (36, 52, 53, 37), (37, 53, 54, 38), (38, 54, 55, 39), (39, 55, 56, 40), (40, 56, 57, 41), (41, 57, 58, 42), (42, 58, 59, 43), (43, 59, 60, 44), (44, 60, 61, 45), (45, 61, 62, 46), (46, 62, 63, 47), (47, 63, 48, 32), (48, 64, 65, 49), (49, 65, 66, 50), (50, 66, 67, 51), (51, 67, 68, 52), (52, 68, 69, 53), (53, 69, 70, 54), (54, 70, 71, 55), (55, 71, 72, 56), (56, 72, 73, 57), (57, 73, 74, 58), (58, 74, 75, 59), (59, 75, 76, 60), (60, 76, 77, 61), (61, 77, 78, 62), (62, 78, 79, 63), (63, 79, 64, 48), (64, 80, 81, 65), (65, 81, 82, 66), (66, 82, 83, 67), (67, 83, 84, 68), (68, 84, 85, 69), (69, 85, 86, 70), (70, 86, 87, 71), (71, 87, 88, 72), (72, 88, 89, 73), (73, 89, 90, 74), (74, 90, 91, 75), (75, 91, 92, 76), (76, 92, 93, 77), (77, 93, 94, 78), (78, 94, 95, 79), (79, 95, 80, 64), (80, 96, 97, 81), (81, 97, 98, 82), (82, 98, 99, 83), (83, 99, 100, 84), (84, 100, 101, 85), (85, 101, 102, 86), (86, 102, 103, 87), (87, 103, 104, 88), (88, 104, 105, 89), (89, 105, 106, 90), (90, 106, 107, 91), (91, 107, 108, 92), (92, 108, 109, 93), (93, 109, 110, 94), (94, 110, 111, 95), (95, 111, 96, 80)])
me_torus_006.polygons.foreach_set('use_smooth', [True] * 96)
_uv = me_torus_006.uv_layers.new(name='UVMap')
_uv.uv.foreach_set('vector', [0.125, 0.5, 0.1458, 0.5, 0.1458, 0.5625, 0.125, 0.5625, 0.125, 0.5625, 0.1458, 0.5625, 0.1458, 0.625, 0.125, 0.625, 0.125, 0.625, 0.1458, 0.625, 0.1458, 0.6875, 0.125, 0.6875, 0.125, 0.6875, 0.1458, 0.6875, 0.1458, 0.75, 0.125, 0.75, 0.125, 0.75, 0.1458, 0.75, 0.1458, 0.8125, 0.125, 0.8125, 0.125, 0.8125, 0.1458, 0.8125, 0.1458, 0.875, 0.125, 0.875, 0.125, 0.875, 0.1458, 0.875, 0.1458, 0.9375, 0.125, 0.9375, 0.125, 0.9375, 0.1458, 0.9375, 0.1458, 1.0, 0.125, 1.0, 0.125, 0.0, 0.1458, 0.0, 0.1458, 0.0625, 0.125, 0.0625, 0.125, 0.0625, 0.1458, 0.0625, 0.1458, 0.125, 0.125, 0.125, 0.125, 0.125, 0.1458, 0.125, 0.1458, 0.1875, 0.125, 0.1875, 0.125, 0.1875, 0.1458, 0.1875, 0.1458, 0.25, 0.125, 0.25, 0.125, 0.25, 0.1458, 0.25, 0.1458, 0.3125, 0.125, 0.3125, 0.125, 0.3125, 0.1458, 0.3125, 0.1458, 0.375, 0.125, 0.375, 0.125, 0.375, 0.1458, 0.375, 0.1458, 0.4375, 0.125, 0.4375, 0.125, 0.4375, 0.1458, 0.4375, 0.1458, 0.5, 0.125, 0.5, 0.1458, 0.5, 0.1667, 0.5, 0.1667, 0.5625, 0.1458, 0.5625, 0.1458, 0.5625, 0.1667, 0.5625, 0.1667, 0.625, 0.1458, 0.625, 0.1458, 0.625, 0.1667, 0.625, 0.1667, 0.6875, 0.1458, 0.6875, 0.1458, 0.6875, 0.1667, 0.6875, 0.1667, 0.75, 0.1458, 0.75, 0.1458, 0.75, 0.1667, 0.75, 0.1667, 0.8125, 0.1458, 0.8125, 0.1458, 0.8125, 0.1667, 0.8125, 0.1667, 0.875, 0.1458, 0.875, 0.1458, 0.875, 0.1667, 0.875, 0.1667, 0.9375, 0.1458, 0.9375, 0.1458, 0.9375, 0.1667, 0.9375, 0.1667, 1.0, 0.1458, 1.0, 0.1458, 0.0, 0.1667, 0.0, 0.1667, 0.0625, 0.1458, 0.0625, 0.1458, 0.0625, 0.1667, 0.0625, 0.1667, 0.125, 0.1458, 0.125, 0.1458, 0.125, 0.1667, 0.125, 0.1667, 0.1875, 0.1458, 0.1875, 0.1458, 0.1875, 0.1667, 0.1875, 0.1667, 0.25, 0.1458, 0.25, 0.1458, 0.25, 0.1667, 0.25, 0.1667, 0.3125, 0.1458, 0.3125, 0.1458, 0.3125, 0.1667, 0.3125, 0.1667, 0.375, 0.1458, 0.375, 0.1458, 0.375, 0.1667, 0.375, 0.1667, 0.4375, 0.1458, 0.4375, 0.1458, 0.4375, 0.1667, 0.4375, 0.1667, 0.5, 0.1458, 0.5, 0.1667, 0.5, 0.1875, 0.5, 0.1875, 0.5625, 0.1667, 0.5625, 0.1667, 0.5625, 0.1875, 0.5625, 0.1875, 0.625, 0.1667, 0.625, 0.1667, 0.625, 0.1875, 0.625, 0.1875, 0.6875, 0.1667, 0.6875, 0.1667, 0.6875, 0.1875, 0.6875, 0.1875, 0.75, 0.1667, 0.75, 0.1667, 0.75, 0.1875, 0.75, 0.1875, 0.8125, 0.1667, 0.8125, 0.1667, 0.8125, 0.1875, 0.8125, 0.1875, 0.875, 0.1667, 0.875, 0.1667, 0.875, 0.1875, 0.875, 0.1875, 0.9375, 0.1667, 0.9375, 0.1667, 0.9375, 0.1875, 0.9375, 0.1875, 1.0, 0.1667, 1.0, 0.1667, 0.0, 0.1875, 0.0, 0.1875, 0.0625, 0.1667, 0.0625, 0.1667, 0.0625, 0.1875, 0.0625, 0.1875, 0.125, 0.1667, 0.125, 0.1667, 0.125, 0.1875, 0.125, 0.1875, 0.1875, 0.1667, 0.1875, 0.1667, 0.1875, 0.1875, 0.1875, 0.1875, 0.25, 0.1667, 0.25, 0.1667, 0.25, 0.1875, 0.25, 0.1875, 0.3125, 0.1667, 0.3125, 0.1667, 0.3125, 0.1875, 0.3125, 0.1875, 0.375, 0.1667, 0.375, 0.1667, 0.375, 0.1875, 0.375, 0.1875, 0.4375, 0.1667, 0.4375, 0.1667, 0.4375, 0.1875, 0.4375, 0.1875, 0.5, 0.1667, 0.5, 0.1875, 0.5, 0.2083, 0.5, 0.2083, 0.5625, 0.1875, 0.5625, 0.1875, 0.5625, 0.2083, 0.5625, 0.2083, 0.625, 0.1875, 0.625, 0.1875, 0.625, 0.2083, 0.625, 0.2083, 0.6875, 0.1875, 0.6875, 0.1875, 0.6875, 0.2083, 0.6875, 0.2083, 0.75, 0.1875, 0.75, 0.1875, 0.75, 0.2083, 0.75, 0.2083, 0.8125, 0.1875, 0.8125, 0.1875, 0.8125, 0.2083, 0.8125, 0.2083, 0.875, 0.1875, 0.875, 0.1875, 0.875, 0.2083, 0.875, 0.2083, 0.9375, 0.1875, 0.9375, 0.1875, 0.9375, 0.2083, 0.9375, 0.2083, 1.0, 0.1875, 1.0, 0.1875, 0.0, 0.2083, 0.0, 0.2083, 0.0625, 0.1875, 0.0625, 0.1875, 0.0625, 0.2083, 0.0625, 0.2083, 0.125, 0.1875, 0.125, 0.1875, 0.125, 0.2083, 0.125, 0.2083, 0.1875, 0.1875, 0.1875, 0.1875, 0.1875, 0.2083, 0.1875, 0.2083, 0.25, 0.1875, 0.25, 0.1875, 0.25, 0.2083, 0.25, 0.2083, 0.3125, 0.1875, 0.3125, 0.1875, 0.3125, 0.2083, 0.3125, 0.2083, 0.375, 0.1875, 0.375, 0.1875, 0.375, 0.2083, 0.375, 0.2083, 0.4375, 0.1875, 0.4375, 0.1875, 0.4375, 0.2083, 0.4375, 0.2083, 0.5, 0.1875, 0.5, 0.2083, 0.5, 0.2292, 0.5, 0.2292, 0.5625, 0.2083, 0.5625, 0.2083, 0.5625, 0.2292, 0.5625, 0.2292, 0.625, 0.2083, 0.625, 0.2083, 0.625, 0.2292, 0.625, 0.2292, 0.6875, 0.2083, 0.6875, 0.2083, 0.6875, 0.2292, 0.6875, 0.2292, 0.75, 0.2083, 0.75, 0.2083, 0.75, 0.2292, 0.75, 0.2292, 0.8125, 0.2083, 0.8125, 0.2083, 0.8125, 0.2292, 0.8125, 0.2292, 0.875, 0.2083, 0.875, 0.2083, 0.875, 0.2292, 0.875, 0.2292, 0.9375, 0.2083, 0.9375, 0.2083, 0.9375, 0.2292, 0.9375, 0.2292, 1.0, 0.2083, 1.0, 0.2083, 0.0, 0.2292, 0.0, 0.2292, 0.0625, 0.2083, 0.0625, 0.2083, 0.0625, 0.2292, 0.0625, 0.2292, 0.125, 0.2083, 0.125, 0.2083, 0.125, 0.2292, 0.125, 0.2292, 0.1875, 0.2083, 0.1875, 0.2083, 0.1875, 0.2292, 0.1875, 0.2292, 0.25, 0.2083, 0.25, 0.2083, 0.25, 0.2292, 0.25, 0.2292, 0.3125, 0.2083, 0.3125, 0.2083, 0.3125, 0.2292, 0.3125, 0.2292, 0.375, 0.2083, 0.375, 0.2083, 0.375, 0.2292, 0.375, 0.2292, 0.4375, 0.2083, 0.4375, 0.2083, 0.4375, 0.2292, 0.4375, 0.2292, 0.5, 0.2083, 0.5, 0.2292, 0.5, 0.25, 0.5, 0.25, 0.5625, 0.2292, 0.5625, 0.2292, 0.5625, 0.25, 0.5625, 0.25, 0.625, 0.2292, 0.625, 0.2292, 0.625, 0.25, 0.625, 0.25, 0.6875, 0.2292, 0.6875, 0.2292, 0.6875, 0.25, 0.6875, 0.25, 0.75, 0.2292, 0.75, 0.2292, 0.75, 0.25, 0.75, 0.25, 0.8125, 0.2292, 0.8125, 0.2292, 0.8125, 0.25, 0.8125, 0.25, 0.875, 0.2292, 0.875, 0.2292, 0.875, 0.25, 0.875, 0.25, 0.9375, 0.2292, 0.9375, 0.2292, 0.9375, 0.25, 0.9375, 0.25, 1.0, 0.2292, 1.0, 0.2292, 0.0, 0.25, 0.0, 0.25, 0.0625, 0.2292, 0.0625, 0.2292, 0.0625, 0.25, 0.0625, 0.25, 0.125, 0.2292, 0.125, 0.2292, 0.125, 0.25, 0.125, 0.25, 0.1875, 0.2292, 0.1875, 0.2292, 0.1875, 0.25, 0.1875, 0.25, 0.25, 0.2292, 0.25, 0.2292, 0.25, 0.25, 0.25, 0.25, 0.3125, 0.2292, 0.3125, 0.2292, 0.3125, 0.25, 0.3125, 0.25, 0.375, 0.2292, 0.375, 0.2292, 0.375, 0.25, 0.375, 0.25, 0.4375, 0.2292, 0.4375, 0.2292, 0.4375, 0.25, 0.4375, 0.25, 0.5, 0.2292, 0.5])
me_torus_006.use_remesh_fix_poles = True
me_torus_006.use_remesh_preserve_attributes = False
me_torus_006.update()
me_torus_007 = bpy.data.meshes.new('Torus.007')
me_torus_007.from_pydata([(0.2803, 0.0, 0.0), (0.2785, 0.0, 0.01148), (0.2732, 0.0, 0.02121), (0.2655, 0.0, 0.02772), (0.2563, 0.0, 0.03), (0.2471, 0.0, 0.02772), (0.2393, 0.0, 0.02121), (0.2341, 0.0, 0.01148), (0.2322, 0.0, 3.674e-18), (0.2341, 0.0, -0.01148), (0.2393, 0.0, -0.02121), (0.2471, 0.0, -0.02772), (0.2563, 0.0, -0.03), (0.2655, 0.0, -0.02772), (0.2732, 0.0, -0.02121), (0.2785, 0.0, -0.01148), (0.1982, -0.1982, 0.0), (0.1969, -0.1969, 0.01148), (0.1932, -0.1932, 0.02121), (0.1877, -0.1877, 0.02772), (0.1812, -0.1812, 0.03), (0.1747, -0.1747, 0.02772), (0.1692, -0.1692, 0.02121), (0.1655, -0.1655, 0.01148), (0.1642, -0.1642, 3.674e-18), (0.1655, -0.1655, -0.01148), (0.1692, -0.1692, -0.02121), (0.1747, -0.1747, -0.02772), (0.1812, -0.1812, -0.03), (0.1877, -0.1877, -0.02772), (0.1932, -0.1932, -0.02121), (0.1969, -0.1969, -0.01148), (0.2224, -0.1706, 0.0), (0.2209, -0.1695, 0.01148), (0.2168, -0.1663, 0.02121), (0.2106, -0.1616, 0.02772), (0.2033, -0.156, 0.03), (0.196, -0.1504, 0.02772), (0.1898, -0.1457, 0.02121), (0.1857, -0.1425, 0.01148), (0.1842, -0.1414, 3.674e-18), (0.1857, -0.1425, -0.01148), (0.1898, -0.1457, -0.02121), (0.196, -0.1504, -0.02772), (0.2033, -0.156, -0.03), (0.2106, -0.1616, -0.02772), (0.2168, -0.1663, -0.02121), (0.2209, -0.1695, -0.01148), (0.2427, -0.1401, 0.0), (0.2412, -0.1392, 0.01148), (0.2366, -0.1366, 0.02121), (0.2299, -0.1327, 0.02772), (0.2219, -0.1281, 0.03), (0.214, -0.1235, 0.02772), (0.2072, -0.1196, 0.02121), (0.2027, -0.117, 0.01148), (0.2011, -0.1161, 3.674e-18), (0.2027, -0.117, -0.01148), (0.2072, -0.1196, -0.02121), (0.214, -0.1235, -0.02772), (0.2219, -0.1281, -0.03), (0.2299, -0.1327, -0.02772), (0.2366, -0.1366, -0.02121), (0.2412, -0.1392, -0.01148), (0.2589, -0.1073, 0.0), (0.2573, -0.1066, 0.01148), (0.2524, -0.1046, 0.02121), (0.2452, -0.1016, 0.02772), (0.2368, -0.09807, 0.03), (0.2283, -0.09455, 0.02772), (0.2211, -0.09157, 0.02121), (0.2162, -0.08957, 0.01148), (0.2146, -0.08887, 3.674e-18), (0.2162, -0.08957, -0.01148), (0.2211, -0.09157, -0.02121), (0.2283, -0.09455, -0.02772), (0.2368, -0.09807, -0.03), (0.2452, -0.1016, -0.02772), (0.2524, -0.1046, -0.02121), (0.2573, -0.1066, -0.01148), (0.2707, -0.07254, 0.0), (0.269, -0.07207, 0.01148), (0.2639, -0.07072, 0.02121), (0.2564, -0.0687, 0.02772), (0.2475, -0.06633, 0.03), (0.2386, -0.06395, 0.02772), (0.2311, -0.06193, 0.02121), (0.2261, -0.06058, 0.01148), (0.2243, -0.06011, 3.674e-18), (0.2261, -0.06058, -0.01148), (0.2311, -0.06193, -0.02121), (0.2386, -0.06395, -0.02772), (0.2475, -0.06633, -0.03), (0.2564, -0.0687, -0.02772), (0.2639, -0.07072, -0.02121), (0.269, -0.07207, -0.01148), (0.2779, -0.03658, 0.0), (0.2761, -0.03635, 0.01148), (0.2709, -0.03567, 0.02121), (0.2632, -0.03465, 0.02772), (0.2541, -0.03345, 0.03), (0.245, -0.03225, 0.02772), (0.2372, -0.03123, 0.02121), (0.2321, -0.03055, 0.01148), (0.2302, -0.03031, 3.674e-18), (0.2321, -0.03055, -0.01148), (0.2372, -0.03123, -0.02121), (0.245, -0.03225, -0.02772), (0.2541, -0.03345, -0.03), (0.2632, -0.03465, -0.02772), (0.2709, -0.03567, -0.02121), (0.2761, -0.03635, -0.01148)], [], [(16, 32, 33, 17), (17, 33, 34, 18), (18, 34, 35, 19), (19, 35, 36, 20), (20, 36, 37, 21), (21, 37, 38, 22), (22, 38, 39, 23), (23, 39, 40, 24), (24, 40, 41, 25), (25, 41, 42, 26), (26, 42, 43, 27), (27, 43, 44, 28), (28, 44, 45, 29), (29, 45, 46, 30), (30, 46, 47, 31), (31, 47, 32, 16), (32, 48, 49, 33), (33, 49, 50, 34), (34, 50, 51, 35), (35, 51, 52, 36), (36, 52, 53, 37), (37, 53, 54, 38), (38, 54, 55, 39), (39, 55, 56, 40), (40, 56, 57, 41), (41, 57, 58, 42), (42, 58, 59, 43), (43, 59, 60, 44), (44, 60, 61, 45), (45, 61, 62, 46), (46, 62, 63, 47), (47, 63, 48, 32), (48, 64, 65, 49), (49, 65, 66, 50), (50, 66, 67, 51), (51, 67, 68, 52), (52, 68, 69, 53), (53, 69, 70, 54), (54, 70, 71, 55), (55, 71, 72, 56), (56, 72, 73, 57), (57, 73, 74, 58), (58, 74, 75, 59), (59, 75, 76, 60), (60, 76, 77, 61), (61, 77, 78, 62), (62, 78, 79, 63), (63, 79, 64, 48), (64, 80, 81, 65), (65, 81, 82, 66), (66, 82, 83, 67), (67, 83, 84, 68), (68, 84, 85, 69), (69, 85, 86, 70), (70, 86, 87, 71), (71, 87, 88, 72), (72, 88, 89, 73), (73, 89, 90, 74), (74, 90, 91, 75), (75, 91, 92, 76), (76, 92, 93, 77), (77, 93, 94, 78), (78, 94, 95, 79), (79, 95, 80, 64), (80, 96, 97, 81), (81, 97, 98, 82), (82, 98, 99, 83), (83, 99, 100, 84), (84, 100, 101, 85), (85, 101, 102, 86), (86, 102, 103, 87), (87, 103, 104, 88), (88, 104, 105, 89), (89, 105, 106, 90), (90, 106, 107, 91), (91, 107, 108, 92), (92, 108, 109, 93), (93, 109, 110, 94), (94, 110, 111, 95), (95, 111, 96, 80), (96, 0, 1, 97), (97, 1, 2, 98), (98, 2, 3, 99), (99, 3, 4, 100), (100, 4, 5, 101), (101, 5, 6, 102), (102, 6, 7, 103), (103, 7, 8, 104), (104, 8, 9, 105), (105, 9, 10, 106), (106, 10, 11, 107), (107, 11, 12, 108), (108, 12, 13, 109), (109, 13, 14, 110), (110, 14, 15, 111), (111, 15, 0, 96)])
me_torus_007.polygons.foreach_set('use_smooth', [True] * 96)
_uv = me_torus_007.uv_layers.new(name='UVMap')
_uv.uv.foreach_set('vector', [0.375, 0.5, 0.3958, 0.5, 0.3958, 0.5625, 0.375, 0.5625, 0.375, 0.5625, 0.3958, 0.5625, 0.3958, 0.625, 0.375, 0.625, 0.375, 0.625, 0.3958, 0.625, 0.3958, 0.6875, 0.375, 0.6875, 0.375, 0.6875, 0.3958, 0.6875, 0.3958, 0.75, 0.375, 0.75, 0.375, 0.75, 0.3958, 0.75, 0.3958, 0.8125, 0.375, 0.8125, 0.375, 0.8125, 0.3958, 0.8125, 0.3958, 0.875, 0.375, 0.875, 0.375, 0.875, 0.3958, 0.875, 0.3958, 0.9375, 0.375, 0.9375, 0.375, 0.9375, 0.3958, 0.9375, 0.3958, 1.0, 0.375, 1.0, 0.375, 0.0, 0.3958, 0.0, 0.3958, 0.0625, 0.375, 0.0625, 0.375, 0.0625, 0.3958, 0.0625, 0.3958, 0.125, 0.375, 0.125, 0.375, 0.125, 0.3958, 0.125, 0.3958, 0.1875, 0.375, 0.1875, 0.375, 0.1875, 0.3958, 0.1875, 0.3958, 0.25, 0.375, 0.25, 0.375, 0.25, 0.3958, 0.25, 0.3958, 0.3125, 0.375, 0.3125, 0.375, 0.3125, 0.3958, 0.3125, 0.3958, 0.375, 0.375, 0.375, 0.375, 0.375, 0.3958, 0.375, 0.3958, 0.4375, 0.375, 0.4375, 0.375, 0.4375, 0.3958, 0.4375, 0.3958, 0.5, 0.375, 0.5, 0.3958, 0.5, 0.4167, 0.5, 0.4167, 0.5625, 0.3958, 0.5625, 0.3958, 0.5625, 0.4167, 0.5625, 0.4167, 0.625, 0.3958, 0.625, 0.3958, 0.625, 0.4167, 0.625, 0.4167, 0.6875, 0.3958, 0.6875, 0.3958, 0.6875, 0.4167, 0.6875, 0.4167, 0.75, 0.3958, 0.75, 0.3958, 0.75, 0.4167, 0.75, 0.4167, 0.8125, 0.3958, 0.8125, 0.3958, 0.8125, 0.4167, 0.8125, 0.4167, 0.875, 0.3958, 0.875, 0.3958, 0.875, 0.4167, 0.875, 0.4167, 0.9375, 0.3958, 0.9375, 0.3958, 0.9375, 0.4167, 0.9375, 0.4167, 1.0, 0.3958, 1.0, 0.3958, 0.0, 0.4167, 0.0, 0.4167, 0.0625, 0.3958, 0.0625, 0.3958, 0.0625, 0.4167, 0.0625, 0.4167, 0.125, 0.3958, 0.125, 0.3958, 0.125, 0.4167, 0.125, 0.4167, 0.1875, 0.3958, 0.1875, 0.3958, 0.1875, 0.4167, 0.1875, 0.4167, 0.25, 0.3958, 0.25, 0.3958, 0.25, 0.4167, 0.25, 0.4167, 0.3125, 0.3958, 0.3125, 0.3958, 0.3125, 0.4167, 0.3125, 0.4167, 0.375, 0.3958, 0.375, 0.3958, 0.375, 0.4167, 0.375, 0.4167, 0.4375, 0.3958, 0.4375, 0.3958, 0.4375, 0.4167, 0.4375, 0.4167, 0.5, 0.3958, 0.5, 0.4167, 0.5, 0.4375, 0.5, 0.4375, 0.5625, 0.4167, 0.5625, 0.4167, 0.5625, 0.4375, 0.5625, 0.4375, 0.625, 0.4167, 0.625, 0.4167, 0.625, 0.4375, 0.625, 0.4375, 0.6875, 0.4167, 0.6875, 0.4167, 0.6875, 0.4375, 0.6875, 0.4375, 0.75, 0.4167, 0.75, 0.4167, 0.75, 0.4375, 0.75, 0.4375, 0.8125, 0.4167, 0.8125, 0.4167, 0.8125, 0.4375, 0.8125, 0.4375, 0.875, 0.4167, 0.875, 0.4167, 0.875, 0.4375, 0.875, 0.4375, 0.9375, 0.4167, 0.9375, 0.4167, 0.9375, 0.4375, 0.9375, 0.4375, 1.0, 0.4167, 1.0, 0.4167, 0.0, 0.4375, 0.0, 0.4375, 0.0625, 0.4167, 0.0625, 0.4167, 0.0625, 0.4375, 0.0625, 0.4375, 0.125, 0.4167, 0.125, 0.4167, 0.125, 0.4375, 0.125, 0.4375, 0.1875, 0.4167, 0.1875, 0.4167, 0.1875, 0.4375, 0.1875, 0.4375, 0.25, 0.4167, 0.25, 0.4167, 0.25, 0.4375, 0.25, 0.4375, 0.3125, 0.4167, 0.3125, 0.4167, 0.3125, 0.4375, 0.3125, 0.4375, 0.375, 0.4167, 0.375, 0.4167, 0.375, 0.4375, 0.375, 0.4375, 0.4375, 0.4167, 0.4375, 0.4167, 0.4375, 0.4375, 0.4375, 0.4375, 0.5, 0.4167, 0.5, 0.4375, 0.5, 0.4583, 0.5, 0.4583, 0.5625, 0.4375, 0.5625, 0.4375, 0.5625, 0.4583, 0.5625, 0.4583, 0.625, 0.4375, 0.625, 0.4375, 0.625, 0.4583, 0.625, 0.4583, 0.6875, 0.4375, 0.6875, 0.4375, 0.6875, 0.4583, 0.6875, 0.4583, 0.75, 0.4375, 0.75, 0.4375, 0.75, 0.4583, 0.75, 0.4583, 0.8125, 0.4375, 0.8125, 0.4375, 0.8125, 0.4583, 0.8125, 0.4583, 0.875, 0.4375, 0.875, 0.4375, 0.875, 0.4583, 0.875, 0.4583, 0.9375, 0.4375, 0.9375, 0.4375, 0.9375, 0.4583, 0.9375, 0.4583, 1.0, 0.4375, 1.0, 0.4375, 0.0, 0.4583, 0.0, 0.4583, 0.0625, 0.4375, 0.0625, 0.4375, 0.0625, 0.4583, 0.0625, 0.4583, 0.125, 0.4375, 0.125, 0.4375, 0.125, 0.4583, 0.125, 0.4583, 0.1875, 0.4375, 0.1875, 0.4375, 0.1875, 0.4583, 0.1875, 0.4583, 0.25, 0.4375, 0.25, 0.4375, 0.25, 0.4583, 0.25, 0.4583, 0.3125, 0.4375, 0.3125, 0.4375, 0.3125, 0.4583, 0.3125, 0.4583, 0.375, 0.4375, 0.375, 0.4375, 0.375, 0.4583, 0.375, 0.4583, 0.4375, 0.4375, 0.4375, 0.4375, 0.4375, 0.4583, 0.4375, 0.4583, 0.5, 0.4375, 0.5, 0.4583, 0.5, 0.4792, 0.5, 0.4792, 0.5625, 0.4583, 0.5625, 0.4583, 0.5625, 0.4792, 0.5625, 0.4792, 0.625, 0.4583, 0.625, 0.4583, 0.625, 0.4792, 0.625, 0.4792, 0.6875, 0.4583, 0.6875, 0.4583, 0.6875, 0.4792, 0.6875, 0.4792, 0.75, 0.4583, 0.75, 0.4583, 0.75, 0.4792, 0.75, 0.4792, 0.8125, 0.4583, 0.8125, 0.4583, 0.8125, 0.4792, 0.8125, 0.4792, 0.875, 0.4583, 0.875, 0.4583, 0.875, 0.4792, 0.875, 0.4792, 0.9375, 0.4583, 0.9375, 0.4583, 0.9375, 0.4792, 0.9375, 0.4792, 1.0, 0.4583, 1.0, 0.4583, 0.0, 0.4792, 0.0, 0.4792, 0.0625, 0.4583, 0.0625, 0.4583, 0.0625, 0.4792, 0.0625, 0.4792, 0.125, 0.4583, 0.125, 0.4583, 0.125, 0.4792, 0.125, 0.4792, 0.1875, 0.4583, 0.1875, 0.4583, 0.1875, 0.4792, 0.1875, 0.4792, 0.25, 0.4583, 0.25, 0.4583, 0.25, 0.4792, 0.25, 0.4792, 0.3125, 0.4583, 0.3125, 0.4583, 0.3125, 0.4792, 0.3125, 0.4792, 0.375, 0.4583, 0.375, 0.4583, 0.375, 0.4792, 0.375, 0.4792, 0.4375, 0.4583, 0.4375, 0.4583, 0.4375, 0.4792, 0.4375, 0.4792, 0.5, 0.4583, 0.5, 0.4792, 0.5, 0.5, 0.5, 0.5, 0.5625, 0.4792, 0.5625, 0.4792, 0.5625, 0.5, 0.5625, 0.5, 0.625, 0.4792, 0.625, 0.4792, 0.625, 0.5, 0.625, 0.5, 0.6875, 0.4792, 0.6875, 0.4792, 0.6875, 0.5, 0.6875, 0.5, 0.75, 0.4792, 0.75, 0.4792, 0.75, 0.5, 0.75, 0.5, 0.8125, 0.4792, 0.8125, 0.4792, 0.8125, 0.5, 0.8125, 0.5, 0.875, 0.4792, 0.875, 0.4792, 0.875, 0.5, 0.875, 0.5, 0.9375, 0.4792, 0.9375, 0.4792, 0.9375, 0.5, 0.9375, 0.5, 1.0, 0.4792, 1.0, 0.4792, 0.0, 0.5, 0.0, 0.5, 0.0625, 0.4792, 0.0625, 0.4792, 0.0625, 0.5, 0.0625, 0.5, 0.125, 0.4792, 0.125, 0.4792, 0.125, 0.5, 0.125, 0.5, 0.1875, 0.4792, 0.1875, 0.4792, 0.1875, 0.5, 0.1875, 0.5, 0.25, 0.4792, 0.25, 0.4792, 0.25, 0.5, 0.25, 0.5, 0.3125, 0.4792, 0.3125, 0.4792, 0.3125, 0.5, 0.3125, 0.5, 0.375, 0.4792, 0.375, 0.4792, 0.375, 0.5, 0.375, 0.5, 0.4375, 0.4792, 0.4375, 0.4792, 0.4375, 0.5, 0.4375, 0.5, 0.5, 0.4792, 0.5])
me_torus_007.use_remesh_fix_poles = True
me_torus_007.use_remesh_preserve_attributes = False
me_torus_007.update()

# ---- objects
ob_torus = bpy.data.objects.new('Torus', me_torus)
ob_torus_001 = bpy.data.objects.new('Torus.001', me_torus_001)
ob_torus_002 = bpy.data.objects.new('Torus.002', me_torus_002)
ob_torus_003 = bpy.data.objects.new('Torus.003', me_torus_003)
ob_torus_004 = bpy.data.objects.new('Torus.004', me_torus_004)
ob_torus_005 = bpy.data.objects.new('Torus.005', me_torus_005)
ob_torus_006 = bpy.data.objects.new('Torus.006', me_torus_006)
ob_torus_007 = bpy.data.objects.new('Torus.007', me_torus_007)

# ---- transforms, parenting, visibility, modifiers, constraints
ob_torus.location = (0.0, 0.0, 0.0)
ob_torus_001.location = (0.0, 0.0, 0.0)
ob_torus_002.location = (0.0, 0.0, 0.0)
ob_torus_003.location = (0.0, 0.0, 0.0)
ob_torus_004.location = (0.0, 0.0, 0.0)
ob_torus_005.location = (0.0, 0.0, 0.0)
ob_torus_006.location = (0.0, 0.0, 0.0)
ob_torus_007.location = (0.0, 0.0, 0.0)

# ---- collection membership
col_collection.objects.link(ob_torus)
col_collection.objects.link(ob_torus_001)
col_collection.objects.link(ob_torus_002)
col_collection.objects.link(ob_torus_003)
col_collection.objects.link(ob_torus_004)
col_collection.objects.link(ob_torus_005)
col_collection.objects.link(ob_torus_006)
col_collection.objects.link(ob_torus_007)

# ---- scene / render settings (as saved in the file)
scene.frame_start = 1; scene.frame_end = 250; scene.frame_set(1)
scene.render.engine = 'BLENDER_EEVEE_NEXT'
scene.cycles.use_denoising = False
scene.cycles.samples = 128
scene.cycles.sampling_pattern = 'TABULATED_SOBOL'
scene.cycles.use_adaptive_sampling = False
scene.cycles.use_light_tree = False
scene.view_settings.view_transform = 'Filmic'
bpy.context.view_layer.update()

# ---- added for rendering (the .blend has no active camera and no usable light): camera, sun
cam_auto = bpy.data.cameras.new('AutoCamera')
cam_auto.lens = 50.0
cam_auto.sensor_width = 36.0
cam_auto.clip_end = 1000.0
ob_auto_camera = bpy.data.objects.new('AutoCamera', cam_auto)
scene.collection.objects.link(ob_auto_camera)
ob_auto_camera.location = (0.735585, -0.882702, 0.588468)
ob_auto_camera.rotation_euler = (1.09748, -7.21219e-08, 0.694738)
scene.camera = ob_auto_camera
light_auto_sun = bpy.data.lights.new('AutoSun', 'SUN')
light_auto_sun.energy = 3.0
light_auto_sun.angle = 0.0523599
ob_auto_sun = bpy.data.objects.new('AutoSun', light_auto_sun)
scene.collection.objects.link(ob_auto_sun)
ob_auto_sun.rotation_euler = (0.872665, 0.174533, 0.523599)
bpy.context.view_layer.update()
